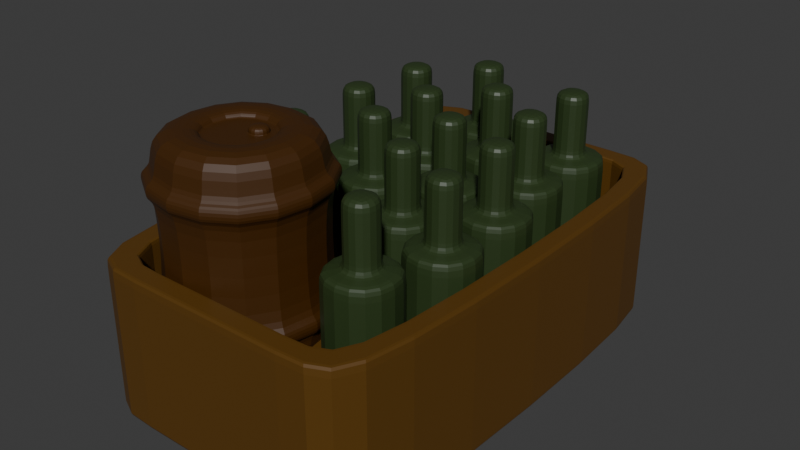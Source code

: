 # Source: drink_case.blend  (saved by Blender 4.3.34; exported with 4.5.12 LTS)
import bpy
from mathutils import Matrix  # noqa: F401  (used for matrix-valued properties, if any)

bpy.ops.wm.read_factory_settings(use_empty=True)
scene = bpy.context.scene
scene.name = 'Scene'

# ---- collections
col_collection = bpy.data.collections.new('Collection'); scene.collection.children.link(col_collection)

# ---- materials (node trees are filled in below, after node groups)
mat_material = bpy.data.materials.new('Material')
mat_material.alpha_threshold = 0.0
mat_material.use_transparent_shadow = False
mat_material.roughness = 0.5
mat_material.line_color = (0.0, 0.0, 0.0, 1.0)
mat_material_001 = bpy.data.materials.new('Material.001')
mat_material_002 = bpy.data.materials.new('Material.002')

# ---- material node trees
mat_material.use_nodes = True; mat_material.node_tree.nodes.clear()
_N = mat_material.node_tree.nodes; _L = mat_material.node_tree.links
n0 = _N.new('ShaderNodeOutputMaterial'); n0.name = 'Material Output'; n0.location = (300, 300)
n1 = _N.new('ShaderNodeBsdfPrincipled'); n1.name = 'Principled BSDF'; n1.location = (10, 300)
n1.inputs[0].default_value = (0.1067, 0.04799, 0.005482, 1.0)
n1.inputs[3].default_value = 1.45
_L.new(n1.outputs[0], n0.inputs[0])
n0.is_active_output = True
mat_material_001.use_nodes = True; mat_material_001.node_tree.nodes.clear()
_N = mat_material_001.node_tree.nodes; _L = mat_material_001.node_tree.links
n0 = _N.new('ShaderNodeBsdfPrincipled'); n0.name = 'Principled BSDF'; n0.location = (10, 300)
n0.inputs[0].default_value = (0.02535, 0.04613, 0.01263, 1.0)
n1 = _N.new('ShaderNodeOutputMaterial'); n1.name = 'Material Output'; n1.location = (300, 300)
_L.new(n0.outputs[0], n1.inputs[0])
n1.is_active_output = True
mat_material_002.use_nodes = True; mat_material_002.node_tree.nodes.clear()
_N = mat_material_002.node_tree.nodes; _L = mat_material_002.node_tree.links
n0 = _N.new('ShaderNodeBsdfPrincipled'); n0.name = 'Principled BSDF'; n0.location = (10, 300)
n0.inputs[0].default_value = (0.05489, 0.0186, 0.0, 1.0)
n1 = _N.new('ShaderNodeOutputMaterial'); n1.name = 'Material Output'; n1.location = (300, 300)
_L.new(n0.outputs[0], n1.inputs[0])
n1.is_active_output = True

# ---- world
world_world = bpy.data.worlds.new('World'); scene.world = world_world
world_world.use_nodes = True; world_world.node_tree.nodes.clear()
_N = world_world.node_tree.nodes; _L = world_world.node_tree.links
n0 = _N.new('ShaderNodeOutputWorld'); n0.name = 'World Output'; n0.location = (300, 300)
n1 = _N.new('ShaderNodeBackground'); n1.name = 'Background'; n1.location = (10, 300)
n1.inputs[0].default_value = (0.05088, 0.05088, 0.05088, 1.0)
_L.new(n1.outputs[0], n0.inputs[0])
n0.is_active_output = True
world_world.color = (0.05088, 0.05088, 0.05088)
world_world.use_sun_shadow = False
world_world.sun_shadow_jitter_overblur = 0.0

# ---- meshes
me_cube = bpy.data.meshes.new('Cube')
me_cube.from_pydata([(1.0, 1.55, 0.4877), (1.0, 1.55, -0.4877), (1.0, -1.55, 0.4877), (1.0, -1.55, -0.4877), (-1.0, 1.55, 0.4877), (-1.0, 1.55, -0.4877), (-1.0, -1.55, 0.4877), (-1.0, -1.55, -0.4877), (0.8657, -1.411, 0.4877), (-0.8657, -1.411, 0.4877), (0.8657, 1.411, 0.4877), (-0.8657, 1.411, 0.4877), (0.8657, -1.411, 0.02362), (-0.8657, -1.411, 0.02362), (0.8657, 1.411, 0.02362), (-0.8657, 1.411, 0.02362), (1.0, 1.55, -0.4877), (-1.0, -1.55, -0.4877), (1.0, -1.55, -0.4877), (-1.0, 1.55, -0.4877), (-1.0, -1.55, 0.4877), (1.0, 1.55, 0.4877), (1.0, -1.55, 0.4877), (-1.0, 1.55, 0.4877), (-0.8657, -1.411, 0.4877), (-0.8657, 1.411, 0.4877), (0.8657, -1.411, 0.4877), (0.8657, 1.411, 0.4877), (-0.8657, -1.411, 0.02362), (0.8657, -1.411, 0.02362), (-0.8657, 1.411, 0.02362), (0.8657, 1.411, 0.02362), (0.7158, 1.55, -0.4877), (0.7158, -1.55, 0.4877), (0.7158, -1.55, -0.4877), (0.7158, 1.55, 0.4877), (0.6197, -1.411, 0.4877), (0.6197, 1.411, 0.4877), (0.6197, -1.411, 0.02362), (0.6197, 1.411, 0.02362), (0.7158, 1.55, -0.4877), (0.7158, -1.55, -0.4877), (0.7158, 1.55, 0.4877), (0.7158, -1.55, 0.4877), (0.6197, 1.411, 0.4877), (0.6197, -1.411, 0.4877), (0.6197, 1.411, 0.02362), (0.6197, -1.411, 0.02362), (-0.7158, 1.55, -0.4877), (-0.7158, -1.55, 0.4877), (-0.6197, -1.411, 0.4877), (-0.6197, -1.411, 0.02362), (-0.7158, -1.55, -0.4877), (-0.7158, -1.55, 0.4877), (-0.6197, -1.411, 0.4877), (-0.6197, -1.411, 0.02362), (-0.7158, -1.55, -0.4877), (-0.7158, 1.55, 0.4877), (-0.6197, 1.411, 0.4877), (-0.6197, 1.411, 0.02362), (-0.7158, 1.55, -0.4877), (-0.7158, 1.55, 0.4877), (-0.6197, 1.411, 0.4877), (-0.6197, 1.411, 0.02362), (1.0, 1.55, -0.3204), (1.0, -1.55, -0.3204), (-1.0, 1.55, -0.3204), (-1.0, -1.55, -0.3204), (0.7158, -1.55, -0.3204), (0.7158, 1.55, -0.3204), (-0.7158, 1.55, -0.3204), (-0.7158, -1.55, -0.3204), (-0.8657, 1.411, 0.1242), (0.8657, 1.411, 0.1242), (-0.8657, -1.411, 0.1242), (0.8657, -1.411, 0.1242), (0.6197, -1.411, 0.1242), (0.6197, 1.411, 0.1242), (-0.6197, -1.411, 0.1242), (-0.6197, 1.411, 0.1242)], [], [(4, 6, 9, 11), (53, 49, 6, 20), (20, 6, 4, 23), (32, 1, 3, 34), (21, 0, 2, 22), (42, 35, 0, 21), (30, 28, 13, 15), (2, 0, 10, 8), (57, 4, 11, 58), (33, 2, 8, 36), (59, 15, 13, 51), (47, 29, 12, 38), (63, 30, 15, 59), (29, 31, 14, 12), (32, 40, 16, 1), (1, 16, 18, 3), (7, 17, 19, 5), (56, 52, 17, 7), (69, 42, 21, 64), (64, 21, 22, 65), (67, 20, 23, 66), (71, 53, 20, 67), (8, 10, 27, 26), (58, 11, 25, 62), (36, 8, 26, 45), (11, 9, 24, 25), (75, 73, 31, 29), (79, 72, 30, 63), (76, 75, 29, 47), (72, 74, 28, 30), (78, 76, 47, 55), (73, 77, 46, 31), (50, 36, 45, 54), (10, 37, 44, 27), (65, 22, 43, 68), (70, 61, 42, 69), (3, 18, 41, 34), (48, 60, 40, 32), (31, 46, 39, 14), (55, 47, 38, 51), (14, 39, 38, 12), (49, 33, 36, 50), (0, 35, 37, 10), (61, 57, 35, 42), (48, 32, 34, 56), (22, 2, 33, 43), (5, 48, 56, 7), (23, 4, 57, 61), (6, 49, 50, 9), (28, 55, 51, 13), (5, 19, 60, 48), (66, 23, 61, 70), (9, 50, 54, 24), (74, 78, 55, 28), (77, 79, 63, 46), (37, 58, 62, 44), (68, 43, 53, 71), (34, 41, 52, 56), (46, 63, 59, 39), (39, 59, 51, 38), (35, 57, 58, 37), (43, 33, 49, 53), (41, 68, 71, 52), (19, 66, 70, 60), (60, 70, 69, 40), (18, 65, 68, 41), (52, 71, 67, 17), (17, 67, 66, 19), (16, 64, 65, 18), (40, 69, 64, 16), (44, 62, 79, 77), (24, 54, 78, 74), (27, 44, 77, 73), (54, 45, 76, 78), (25, 24, 74, 72), (45, 26, 75, 76), (62, 25, 72, 79), (26, 27, 73, 75)])
_uv = me_cube.uv_layers.new(name='UVMap')
_uv.uv.foreach_set('vector', [0.625, 0.25, 0.625, 0.0, 0.625, 0.0, 0.625, 0.25, 0.625, 0.9645, 0.625, 0.9645, 0.625, 1.0, 0.625, 1.0, 0.625, 0.0, 0.625, 0.0, 0.625, 0.25, 0.625, 0.25, 0.3395, 0.5, 0.375, 0.5, 0.375, 0.75, 0.3395, 0.75, 0.625, 0.5, 0.625, 0.5, 0.625, 0.75, 0.625, 0.75, 0.625, 0.4645, 0.625, 0.4645, 0.625, 0.5, 0.625, 0.5, 0.625, 0.25, 0.625, 0.0, 0.625, 0.0, 0.625, 0.25, 0.625, 0.75, 0.625, 0.5, 0.625, 0.5, 0.625, 0.75, 0.625, 0.2855, 0.625, 0.25, 0.625, 0.25, 0.625, 0.2855, 0.625, 0.7855, 0.625, 0.75, 0.625, 0.75, 0.625, 0.7855, 0.8395, 0.5, 0.875, 0.5, 0.875, 0.75, 0.8395, 0.75, 0.625, 0.7855, 0.625, 0.75, 0.625, 0.75, 0.625, 0.7855, 0.625, 0.2855, 0.625, 0.25, 0.625, 0.25, 0.625, 0.2855, 0.625, 0.75, 0.625, 0.5, 0.625, 0.5, 0.625, 0.75, 0.375, 0.4645, 0.375, 0.4645, 0.375, 0.5, 0.375, 0.5, 0.375, 0.5, 0.375, 0.5, 0.375, 0.75, 0.375, 0.75, 0.375, 0.0, 0.375, 0.0, 0.375, 0.25, 0.375, 0.25, 0.375, 0.9645, 0.375, 0.9645, 0.375, 1.0, 0.375, 1.0, 0.4179, 0.4645, 0.625, 0.4645, 0.625, 0.5, 0.4179, 0.5, 0.4179, 0.5, 0.625, 0.5, 0.625, 0.75, 0.4179, 0.75, 0.4179, 0.0, 0.625, 0.0, 0.625, 0.25, 0.4179, 0.25, 0.4179, 0.9645, 0.625, 0.9645, 0.625, 1.0, 0.4179, 1.0, 0.625, 0.75, 0.625, 0.5, 0.625, 0.5, 0.625, 0.75, 0.625, 0.2855, 0.625, 0.25, 0.625, 0.25, 0.625, 0.2855, 0.625, 0.7855, 0.625, 0.75, 0.625, 0.75, 0.625, 0.7855, 0.625, 0.25, 0.625, 0.0, 0.625, 0.0, 0.625, 0.25, 0.625, 0.75, 0.625, 0.5, 0.625, 0.5, 0.625, 0.75, 0.625, 0.2855, 0.625, 0.25, 0.625, 0.25, 0.625, 0.2855, 0.625, 0.7855, 0.625, 0.75, 0.625, 0.75, 0.625, 0.7855, 0.625, 0.25, 0.625, 0.0, 0.625, 0.0, 0.625, 0.25, 0.625, 0.9645, 0.625, 0.7855, 0.625, 0.7855, 0.625, 0.9645, 0.625, 0.5, 0.625, 0.4645, 0.625, 0.4645, 0.625, 0.5, 0.625, 0.9645, 0.625, 0.7855, 0.625, 0.7855, 0.625, 0.9645, 0.625, 0.5, 0.625, 0.4645, 0.625, 0.4645, 0.625, 0.5, 0.4179, 0.75, 0.625, 0.75, 0.625, 0.7855, 0.4179, 0.7855, 0.4179, 0.2855, 0.625, 0.2855, 0.625, 0.4645, 0.4179, 0.4645, 0.375, 0.75, 0.375, 0.75, 0.375, 0.7855, 0.375, 0.7855, 0.375, 0.2855, 0.375, 0.2855, 0.375, 0.4645, 0.375, 0.4645, 0.625, 0.5, 0.625, 0.4645, 0.625, 0.4645, 0.625, 0.5, 0.625, 0.9645, 0.625, 0.7855, 0.625, 0.7855, 0.625, 0.9645, 0.625, 0.5, 0.6605, 0.5, 0.6605, 0.75, 0.625, 0.75, 0.625, 0.9645, 0.625, 0.7855, 0.625, 0.7855, 0.625, 0.9645, 0.625, 0.5, 0.625, 0.4645, 0.625, 0.4645, 0.625, 0.5, 0.625, 0.2855, 0.625, 0.2855, 0.625, 0.4645, 0.625, 0.4645, 0.1605, 0.5, 0.3395, 0.5, 0.3395, 0.75, 0.1605, 0.75, 0.625, 0.75, 0.625, 0.75, 0.625, 0.7855, 0.625, 0.7855, 0.125, 0.5, 0.1605, 0.5, 0.1605, 0.75, 0.125, 0.75, 0.625, 0.25, 0.625, 0.25, 0.625, 0.2855, 0.625, 0.2855, 0.625, 1.0, 0.625, 0.9645, 0.625, 0.9645, 0.625, 1.0, 0.625, 1.0, 0.625, 0.9645, 0.625, 0.9645, 0.625, 1.0, 0.375, 0.25, 0.375, 0.25, 0.375, 0.2855, 0.375, 0.2855, 0.4179, 0.25, 0.625, 0.25, 0.625, 0.2855, 0.4179, 0.2855, 0.625, 1.0, 0.625, 0.9645, 0.625, 0.9645, 0.625, 1.0, 0.625, 1.0, 0.625, 0.9645, 0.625, 0.9645, 0.625, 1.0, 0.625, 0.4645, 0.625, 0.2855, 0.625, 0.2855, 0.625, 0.4645, 0.625, 0.4645, 0.625, 0.2855, 0.625, 0.2855, 0.625, 0.4645, 0.4179, 0.7855, 0.625, 0.7855, 0.625, 0.9645, 0.4179, 0.9645, 0.375, 0.7855, 0.375, 0.7855, 0.375, 0.9645, 0.375, 0.9645, 0.625, 0.4645, 0.625, 0.2855, 0.625, 0.2855, 0.625, 0.4645, 0.6605, 0.5, 0.8395, 0.5, 0.8395, 0.75, 0.6605, 0.75, 0.625, 0.4645, 0.625, 0.2855, 0.625, 0.2855, 0.625, 0.4645, 0.625, 0.7855, 0.625, 0.7855, 0.625, 0.9645, 0.625, 0.9645, 0.375, 0.7855, 0.4179, 0.7855, 0.4179, 0.9645, 0.375, 0.9645, 0.375, 0.25, 0.4179, 0.25, 0.4179, 0.2855, 0.375, 0.2855, 0.375, 0.2855, 0.4179, 0.2855, 0.4179, 0.4645, 0.375, 0.4645, 0.375, 0.75, 0.4179, 0.75, 0.4179, 0.7855, 0.375, 0.7855, 0.375, 0.9645, 0.4179, 0.9645, 0.4179, 1.0, 0.375, 1.0, 0.375, 0.0, 0.4179, 0.0, 0.4179, 0.25, 0.375, 0.25, 0.375, 0.5, 0.4179, 0.5, 0.4179, 0.75, 0.375, 0.75, 0.375, 0.4645, 0.4179, 0.4645, 0.4179, 0.5, 0.375, 0.5, 0.625, 0.4645, 0.625, 0.2855, 0.625, 0.2855, 0.625, 0.4645, 0.625, 1.0, 0.625, 0.9645, 0.625, 0.9645, 0.625, 1.0, 0.625, 0.5, 0.625, 0.4645, 0.625, 0.4645, 0.625, 0.5, 0.625, 0.9645, 0.625, 0.7855, 0.625, 0.7855, 0.625, 0.9645, 0.625, 0.25, 0.625, 0.0, 0.625, 0.0, 0.625, 0.25, 0.625, 0.7855, 0.625, 0.75, 0.625, 0.75, 0.625, 0.7855, 0.625, 0.2855, 0.625, 0.25, 0.625, 0.25, 0.625, 0.2855, 0.625, 0.75, 0.625, 0.5, 0.625, 0.5, 0.625, 0.75])
me_cube.materials.append(mat_material)
me_cube.use_mirror_vertex_groups = False
me_cube.update()
me_cube_001 = bpy.data.meshes.new('Cube.001')
me_cube_001.from_pydata([(-1.0, -1.0, -1.0), (-1.0, -1.0, 1.0), (-1.0, 1.0, -1.0), (-1.0, 1.0, 1.0), (1.0, -1.0, -1.0), (1.0, -1.0, 1.0), (1.0, 1.0, -1.0), (1.0, 1.0, 1.0), (-1.0, -1.0, -0.7778), (-1.0, 1.0, -0.7778), (1.0, 1.0, -0.7778), (1.0, -1.0, -0.7778), (-1.0, -1.0, 0.7864), (-1.0, 1.0, 0.7864), (1.0, 1.0, 0.7864), (1.0, -1.0, 0.7864), (-0.4545, -0.4545, 1.0), (-0.4545, 0.4545, 1.0), (0.4545, 0.4545, 1.0), (0.4545, -0.4545, 1.0), (-0.4545, -0.4545, 2.345), (-0.4545, 0.4545, 2.345), (0.4545, 0.4545, 2.345), (0.4545, -0.4545, 2.345), (-0.4545, -0.4545, 1.161), (-0.4545, 0.4545, 1.161), (0.4545, -0.4545, 1.161), (0.4545, 0.4545, 1.161), (-0.4545, -0.4545, 2.133), (0.4545, -0.4545, 2.133), (-0.4545, 0.4545, 2.133), (0.4545, 0.4545, 2.133)], [], [(12, 1, 3, 13), (13, 3, 7, 14), (14, 7, 5, 15), (15, 5, 1, 12), (2, 6, 4, 0), (3, 1, 16, 17), (4, 11, 8, 0), (6, 10, 11, 4), (2, 9, 10, 6), (0, 8, 9, 2), (11, 15, 12, 8), (10, 14, 15, 11), (9, 13, 14, 10), (8, 12, 13, 9), (30, 28, 20, 21), (1, 5, 19, 16), (7, 3, 17, 18), (5, 7, 18, 19), (22, 21, 20, 23), (28, 29, 23, 20), (31, 30, 21, 22), (29, 31, 22, 23), (19, 18, 27, 26), (18, 17, 25, 27), (16, 19, 26, 24), (17, 16, 24, 25), (26, 27, 31, 29), (27, 25, 30, 31), (24, 26, 29, 28), (25, 24, 28, 30)])
_uv = me_cube_001.uv_layers.new(name='UVMap')
_uv.uv.foreach_set('vector', [0.5983, 0.0, 0.625, 0.0, 0.625, 0.25, 0.5983, 0.25, 0.5983, 0.25, 0.625, 0.25, 0.625, 0.5, 0.5983, 0.5, 0.5983, 0.5, 0.625, 0.5, 0.625, 0.75, 0.5983, 0.75, 0.5983, 0.75, 0.625, 0.75, 0.625, 1.0, 0.5983, 1.0, 0.125, 0.5, 0.375, 0.5, 0.375, 0.75, 0.125, 0.75, 0.625, 0.25, 0.625, 0.0, 0.625, 0.0, 0.625, 0.25, 0.375, 0.75, 0.4028, 0.75, 0.4028, 1.0, 0.375, 1.0, 0.375, 0.5, 0.4028, 0.5, 0.4028, 0.75, 0.375, 0.75, 0.375, 0.25, 0.4028, 0.25, 0.4028, 0.5, 0.375, 0.5, 0.375, 0.0, 0.4028, 0.0, 0.4028, 0.25, 0.375, 0.25, 0.4028, 0.75, 0.5983, 0.75, 0.5983, 1.0, 0.4028, 1.0, 0.4028, 0.5, 0.5983, 0.5, 0.5983, 0.75, 0.4028, 0.75, 0.4028, 0.25, 0.5983, 0.25, 0.5983, 0.5, 0.4028, 0.5, 0.4028, 0.0, 0.5983, 0.0, 0.5983, 0.25, 0.4028, 0.25, 0.625, 0.25, 0.625, 0.0, 0.625, 0.0, 0.625, 0.25, 0.625, 1.0, 0.625, 0.75, 0.625, 0.75, 0.625, 1.0, 0.625, 0.5, 0.625, 0.25, 0.625, 0.25, 0.625, 0.5, 0.625, 0.75, 0.625, 0.5, 0.625, 0.5, 0.625, 0.75, 0.625, 0.5, 0.875, 0.5, 0.875, 0.75, 0.625, 0.75, 0.625, 1.0, 0.625, 0.75, 0.625, 0.75, 0.625, 1.0, 0.625, 0.5, 0.625, 0.25, 0.625, 0.25, 0.625, 0.5, 0.625, 0.75, 0.625, 0.5, 0.625, 0.5, 0.625, 0.75, 0.625, 0.75, 0.625, 0.5, 0.625, 0.5, 0.625, 0.75, 0.625, 0.5, 0.625, 0.25, 0.625, 0.25, 0.625, 0.5, 0.625, 1.0, 0.625, 0.75, 0.625, 0.75, 0.625, 1.0, 0.625, 0.25, 0.625, 0.0, 0.625, 0.0, 0.625, 0.25, 0.625, 0.75, 0.625, 0.5, 0.625, 0.5, 0.625, 0.75, 0.625, 0.5, 0.625, 0.25, 0.625, 0.25, 0.625, 0.5, 0.625, 1.0, 0.625, 0.75, 0.625, 0.75, 0.625, 1.0, 0.625, 0.25, 0.625, 0.0, 0.625, 0.0, 0.625, 0.25])
me_cube_001.materials.append(mat_material_001)
me_cube_001.update()
me_cube_002 = bpy.data.meshes.new('Cube.002')
me_cube_002.from_pydata([(-1.0, -1.0, -1.0), (-1.0, -1.0, 1.0), (-1.0, 1.0, -1.0), (-1.0, 1.0, 1.0), (1.0, -1.0, -1.0), (1.0, -1.0, 1.0), (1.0, 1.0, -1.0), (1.0, 1.0, 1.0), (-1.0, -1.0, -0.6034), (-1.0, 1.0, -0.6034), (1.0, 1.0, -0.6034), (1.0, -1.0, -0.6034), (-1.0, -1.0, 0.666), (-1.0, 1.0, 0.666), (1.0, 1.0, 0.666), (1.0, -1.0, 0.666), (-0.4644, -0.4644, 1.0), (-0.4644, 0.4644, 1.0), (0.4644, 0.4644, 1.0), (0.4644, -0.4644, 1.0), (-1.0, 1.0, 0.5101), (1.0, 1.0, 0.5101), (1.0, -1.0, 0.5101), (-1.0, -1.0, 0.5101), (-1.0, 1.0, -0.4475), (1.0, 1.0, -0.4475), (1.0, -1.0, -0.4475), (-1.0, -1.0, -0.4475), (-1.138, 1.138, -0.4475), (-1.138, 1.138, -0.6034), (1.138, 1.138, -0.4475), (1.138, 1.138, -0.6034), (1.138, -1.138, -0.4475), (1.138, -1.138, -0.6034), (-1.138, -1.138, -0.6034), (-1.138, -1.138, 0.5101), (-1.138, -1.138, 0.666), (1.138, -1.138, 0.666), (1.138, 1.138, 0.666), (-1.138, 1.138, 0.666), (-1.138, 1.138, 0.5101), (1.138, 1.138, 0.5101), (1.138, -1.138, 0.5101), (-1.138, -1.138, -0.4475), (-0.4644, -0.4644, 0.9386), (-0.4644, 0.4644, 0.9386), (0.4644, 0.4644, 0.9386), (0.4644, -0.4644, 0.9386), (-0.3868, -0.3868, 0.9386), (-0.3868, 0.3868, 0.9386), (0.3868, 0.3868, 0.9386), (0.3868, -0.3868, 0.9386), (0.0171, 0.02502, 0.9386), (0.0171, 0.276, 0.9386), (0.268, 0.276, 0.9386), (0.268, 0.02502, 0.9386), (0.0171, 0.02502, 1.008), (0.0171, 0.276, 1.008), (0.268, 0.276, 1.008), (0.268, 0.02502, 1.008), (0.268, 0.276, 0.9386), (0.268, 0.02502, 0.9386), (0.0171, 0.02502, 0.9386), (0.0171, 0.276, 0.9386)], [], [(12, 1, 3, 13), (13, 3, 7, 14), (14, 7, 5, 15), (15, 5, 1, 12), (2, 6, 4, 0), (5, 7, 18, 19), (4, 11, 8, 0), (6, 10, 11, 4), (2, 9, 10, 6), (0, 8, 9, 2), (24, 25, 30, 28), (22, 21, 41, 42), (12, 13, 39, 36), (25, 26, 32, 30), (16, 19, 47, 44), (3, 1, 16, 17), (1, 5, 19, 16), (7, 3, 17, 18), (27, 23, 20, 24), (24, 20, 21, 25), (25, 21, 22, 26), (26, 22, 23, 27), (9, 8, 34, 29), (21, 20, 40, 41), (13, 14, 38, 39), (26, 27, 43, 32), (42, 37, 36, 35), (41, 38, 37, 42), (40, 39, 38, 41), (35, 36, 39, 40), (33, 32, 43, 34), (31, 30, 32, 33), (29, 28, 30, 31), (34, 43, 28, 29), (23, 22, 42, 35), (27, 24, 28, 43), (8, 11, 33, 34), (15, 12, 36, 37), (11, 10, 31, 33), (14, 15, 37, 38), (20, 23, 35, 40), (10, 9, 29, 31), (44, 47, 51, 48), (18, 17, 45, 46), (19, 18, 46, 47), (17, 16, 44, 45), (51, 50, 54, 55), (46, 45, 49, 50), (47, 46, 50, 51), (45, 44, 48, 49), (61, 60, 58, 59), (49, 48, 52, 53), (48, 51, 55, 52), (50, 49, 53, 54), (58, 57, 56, 59), (63, 62, 56, 57), (62, 61, 59, 56), (60, 63, 57, 58), (54, 53, 63, 60), (52, 55, 61, 62), (53, 52, 62, 63), (55, 54, 60, 61)])
_uv = me_cube_002.uv_layers.new(name='UVMap')
_uv.uv.foreach_set('vector', [0.5832, 0.0, 0.625, 0.0, 0.625, 0.25, 0.5832, 0.25, 0.5832, 0.25, 0.625, 0.25, 0.625, 0.5, 0.5832, 0.5, 0.5832, 0.5, 0.625, 0.5, 0.625, 0.75, 0.5832, 0.75, 0.5832, 0.75, 0.625, 0.75, 0.625, 1.0, 0.5832, 1.0, 0.125, 0.5, 0.375, 0.5, 0.375, 0.75, 0.125, 0.75, 0.625, 0.75, 0.625, 0.5, 0.625, 0.5, 0.625, 0.75, 0.375, 0.75, 0.4246, 0.75, 0.4246, 1.0, 0.375, 1.0, 0.375, 0.5, 0.4246, 0.5, 0.4246, 0.75, 0.375, 0.75, 0.375, 0.25, 0.4246, 0.25, 0.4246, 0.5, 0.375, 0.5, 0.375, 0.0, 0.4246, 0.0, 0.4246, 0.25, 0.375, 0.25, 0.4441, 0.25, 0.4441, 0.5, 0.4441, 0.5, 0.4441, 0.25, 0.5638, 0.75, 0.5638, 0.5, 0.5638, 0.5, 0.5638, 0.75, 0.5832, 0.0, 0.5832, 0.25, 0.5832, 0.25, 0.5832, 0.0, 0.4441, 0.5, 0.4441, 0.75, 0.4441, 0.75, 0.4441, 0.5, 0.625, 1.0, 0.625, 0.75, 0.625, 0.75, 0.625, 1.0, 0.625, 0.25, 0.625, 0.0, 0.625, 0.0, 0.625, 0.25, 0.625, 1.0, 0.625, 0.75, 0.625, 0.75, 0.625, 1.0, 0.625, 0.5, 0.625, 0.25, 0.625, 0.25, 0.625, 0.5, 0.4441, 0.0, 0.5638, 0.0, 0.5638, 0.25, 0.4441, 0.25, 0.4441, 0.25, 0.5638, 0.25, 0.5638, 0.5, 0.4441, 0.5, 0.4441, 0.5, 0.5638, 0.5, 0.5638, 0.75, 0.4441, 0.75, 0.4441, 0.75, 0.5638, 0.75, 0.5638, 1.0, 0.4441, 1.0, 0.4246, 0.25, 0.4246, 0.0, 0.4246, 0.0, 0.4246, 0.25, 0.5638, 0.5, 0.5638, 0.25, 0.5638, 0.25, 0.5638, 0.5, 0.5832, 0.25, 0.5832, 0.5, 0.5832, 0.5, 0.5832, 0.25, 0.4441, 0.75, 0.4441, 1.0, 0.4441, 1.0, 0.4441, 0.75, 0.5638, 0.75, 0.5832, 0.75, 0.5832, 1.0, 0.5638, 1.0, 0.5638, 0.5, 0.5832, 0.5, 0.5832, 0.75, 0.5638, 0.75, 0.5638, 0.25, 0.5832, 0.25, 0.5832, 0.5, 0.5638, 0.5, 0.5638, 0.0, 0.5832, 0.0, 0.5832, 0.25, 0.5638, 0.25, 0.4246, 0.75, 0.4441, 0.75, 0.4441, 1.0, 0.4246, 1.0, 0.4246, 0.5, 0.4441, 0.5, 0.4441, 0.75, 0.4246, 0.75, 0.4246, 0.25, 0.4441, 0.25, 0.4441, 0.5, 0.4246, 0.5, 0.4246, 0.0, 0.4441, 0.0, 0.4441, 0.25, 0.4246, 0.25, 0.5638, 1.0, 0.5638, 0.75, 0.5638, 0.75, 0.5638, 1.0, 0.4441, 0.0, 0.4441, 0.25, 0.4441, 0.25, 0.4441, 0.0, 0.4246, 1.0, 0.4246, 0.75, 0.4246, 0.75, 0.4246, 1.0, 0.5832, 0.75, 0.5832, 1.0, 0.5832, 1.0, 0.5832, 0.75, 0.4246, 0.75, 0.4246, 0.5, 0.4246, 0.5, 0.4246, 0.75, 0.5832, 0.5, 0.5832, 0.75, 0.5832, 0.75, 0.5832, 0.5, 0.5638, 0.25, 0.5638, 0.0, 0.5638, 0.0, 0.5638, 0.25, 0.4246, 0.5, 0.4246, 0.25, 0.4246, 0.25, 0.4246, 0.5, 0.625, 1.0, 0.625, 0.75, 0.625, 0.75, 0.625, 1.0, 0.625, 0.5, 0.625, 0.25, 0.625, 0.25, 0.625, 0.5, 0.625, 0.75, 0.625, 0.5, 0.625, 0.5, 0.625, 0.75, 0.625, 0.25, 0.625, 0.0, 0.625, 0.0, 0.625, 0.25, 0.625, 0.75, 0.625, 0.5, 0.625, 0.5, 0.625, 0.75, 0.625, 0.5, 0.625, 0.25, 0.625, 0.25, 0.625, 0.5, 0.625, 0.75, 0.625, 0.5, 0.625, 0.5, 0.625, 0.75, 0.625, 0.25, 0.625, 0.0, 0.625, 0.0, 0.625, 0.25, 0.625, 0.75, 0.625, 0.5, 0.625, 0.5, 0.625, 0.75, 0.625, 0.25, 0.625, 0.0, 0.625, 0.0, 0.625, 0.25, 0.625, 1.0, 0.625, 0.75, 0.625, 0.75, 0.625, 1.0, 0.625, 0.5, 0.625, 0.25, 0.625, 0.25, 0.625, 0.5, 0.625, 0.5, 0.875, 0.5, 0.875, 0.75, 0.625, 0.75, 0.625, 0.25, 0.625, 0.0, 0.625, 0.0, 0.625, 0.25, 0.625, 1.0, 0.625, 0.75, 0.625, 0.75, 0.625, 1.0, 0.625, 0.5, 0.625, 0.25, 0.625, 0.25, 0.625, 0.5, 0.625, 0.5, 0.625, 0.25, 0.625, 0.25, 0.625, 0.5, 0.625, 1.0, 0.625, 0.75, 0.625, 0.75, 0.625, 1.0, 0.625, 0.25, 0.625, 0.0, 0.625, 0.0, 0.625, 0.25, 0.625, 0.75, 0.625, 0.5, 0.625, 0.5, 0.625, 0.75])
me_cube_002.materials.append(mat_material_002)
me_cube_002.update()
me_cube_003 = bpy.data.meshes.new('Cube.003')
me_cube_003.from_pydata([(-1.0, -1.0, -1.0), (-1.0, -1.0, 1.0), (-1.0, 1.0, -1.0), (-1.0, 1.0, 1.0), (1.0, -1.0, -1.0), (1.0, -1.0, 1.0), (1.0, 1.0, -1.0), (1.0, 1.0, 1.0), (-1.0, -1.0, -0.7778), (-1.0, 1.0, -0.7778), (1.0, 1.0, -0.7778), (1.0, -1.0, -0.7778), (-1.0, -1.0, 0.7864), (-1.0, 1.0, 0.7864), (1.0, 1.0, 0.7864), (1.0, -1.0, 0.7864), (-0.4545, -0.4545, 1.0), (-0.4545, 0.4545, 1.0), (0.4545, 0.4545, 1.0), (0.4545, -0.4545, 1.0), (-0.4545, -0.4545, 2.345), (-0.4545, 0.4545, 2.345), (0.4545, 0.4545, 2.345), (0.4545, -0.4545, 2.345), (-0.4545, -0.4545, 1.161), (-0.4545, 0.4545, 1.161), (0.4545, -0.4545, 1.161), (0.4545, 0.4545, 1.161), (-0.4545, -0.4545, 2.133), (0.4545, -0.4545, 2.133), (-0.4545, 0.4545, 2.133), (0.4545, 0.4545, 2.133)], [], [(12, 1, 3, 13), (13, 3, 7, 14), (14, 7, 5, 15), (15, 5, 1, 12), (2, 6, 4, 0), (3, 1, 16, 17), (4, 11, 8, 0), (6, 10, 11, 4), (2, 9, 10, 6), (0, 8, 9, 2), (11, 15, 12, 8), (10, 14, 15, 11), (9, 13, 14, 10), (8, 12, 13, 9), (30, 28, 20, 21), (1, 5, 19, 16), (7, 3, 17, 18), (5, 7, 18, 19), (22, 21, 20, 23), (28, 29, 23, 20), (31, 30, 21, 22), (29, 31, 22, 23), (19, 18, 27, 26), (18, 17, 25, 27), (16, 19, 26, 24), (17, 16, 24, 25), (26, 27, 31, 29), (27, 25, 30, 31), (24, 26, 29, 28), (25, 24, 28, 30)])
_uv = me_cube_003.uv_layers.new(name='UVMap')
_uv.uv.foreach_set('vector', [0.5983, 0.0, 0.625, 0.0, 0.625, 0.25, 0.5983, 0.25, 0.5983, 0.25, 0.625, 0.25, 0.625, 0.5, 0.5983, 0.5, 0.5983, 0.5, 0.625, 0.5, 0.625, 0.75, 0.5983, 0.75, 0.5983, 0.75, 0.625, 0.75, 0.625, 1.0, 0.5983, 1.0, 0.125, 0.5, 0.375, 0.5, 0.375, 0.75, 0.125, 0.75, 0.625, 0.25, 0.625, 0.0, 0.625, 0.0, 0.625, 0.25, 0.375, 0.75, 0.4028, 0.75, 0.4028, 1.0, 0.375, 1.0, 0.375, 0.5, 0.4028, 0.5, 0.4028, 0.75, 0.375, 0.75, 0.375, 0.25, 0.4028, 0.25, 0.4028, 0.5, 0.375, 0.5, 0.375, 0.0, 0.4028, 0.0, 0.4028, 0.25, 0.375, 0.25, 0.4028, 0.75, 0.5983, 0.75, 0.5983, 1.0, 0.4028, 1.0, 0.4028, 0.5, 0.5983, 0.5, 0.5983, 0.75, 0.4028, 0.75, 0.4028, 0.25, 0.5983, 0.25, 0.5983, 0.5, 0.4028, 0.5, 0.4028, 0.0, 0.5983, 0.0, 0.5983, 0.25, 0.4028, 0.25, 0.625, 0.25, 0.625, 0.0, 0.625, 0.0, 0.625, 0.25, 0.625, 1.0, 0.625, 0.75, 0.625, 0.75, 0.625, 1.0, 0.625, 0.5, 0.625, 0.25, 0.625, 0.25, 0.625, 0.5, 0.625, 0.75, 0.625, 0.5, 0.625, 0.5, 0.625, 0.75, 0.625, 0.5, 0.875, 0.5, 0.875, 0.75, 0.625, 0.75, 0.625, 1.0, 0.625, 0.75, 0.625, 0.75, 0.625, 1.0, 0.625, 0.5, 0.625, 0.25, 0.625, 0.25, 0.625, 0.5, 0.625, 0.75, 0.625, 0.5, 0.625, 0.5, 0.625, 0.75, 0.625, 0.75, 0.625, 0.5, 0.625, 0.5, 0.625, 0.75, 0.625, 0.5, 0.625, 0.25, 0.625, 0.25, 0.625, 0.5, 0.625, 1.0, 0.625, 0.75, 0.625, 0.75, 0.625, 1.0, 0.625, 0.25, 0.625, 0.0, 0.625, 0.0, 0.625, 0.25, 0.625, 0.75, 0.625, 0.5, 0.625, 0.5, 0.625, 0.75, 0.625, 0.5, 0.625, 0.25, 0.625, 0.25, 0.625, 0.5, 0.625, 1.0, 0.625, 0.75, 0.625, 0.75, 0.625, 1.0, 0.625, 0.25, 0.625, 0.0, 0.625, 0.0, 0.625, 0.25])
me_cube_003.materials.append(mat_material_001)
me_cube_003.update()
me_cube_004 = bpy.data.meshes.new('Cube.004')
me_cube_004.from_pydata([(-1.0, -1.0, -1.0), (-1.0, -1.0, 1.0), (-1.0, 1.0, -1.0), (-1.0, 1.0, 1.0), (1.0, -1.0, -1.0), (1.0, -1.0, 1.0), (1.0, 1.0, -1.0), (1.0, 1.0, 1.0), (-1.0, -1.0, -0.7778), (-1.0, 1.0, -0.7778), (1.0, 1.0, -0.7778), (1.0, -1.0, -0.7778), (-1.0, -1.0, 0.7864), (-1.0, 1.0, 0.7864), (1.0, 1.0, 0.7864), (1.0, -1.0, 0.7864), (-0.4545, -0.4545, 1.0), (-0.4545, 0.4545, 1.0), (0.4545, 0.4545, 1.0), (0.4545, -0.4545, 1.0), (-0.4545, -0.4545, 2.345), (-0.4545, 0.4545, 2.345), (0.4545, 0.4545, 2.345), (0.4545, -0.4545, 2.345), (-0.4545, -0.4545, 1.161), (-0.4545, 0.4545, 1.161), (0.4545, -0.4545, 1.161), (0.4545, 0.4545, 1.161), (-0.4545, -0.4545, 2.133), (0.4545, -0.4545, 2.133), (-0.4545, 0.4545, 2.133), (0.4545, 0.4545, 2.133)], [], [(12, 1, 3, 13), (13, 3, 7, 14), (14, 7, 5, 15), (15, 5, 1, 12), (2, 6, 4, 0), (3, 1, 16, 17), (4, 11, 8, 0), (6, 10, 11, 4), (2, 9, 10, 6), (0, 8, 9, 2), (11, 15, 12, 8), (10, 14, 15, 11), (9, 13, 14, 10), (8, 12, 13, 9), (30, 28, 20, 21), (1, 5, 19, 16), (7, 3, 17, 18), (5, 7, 18, 19), (22, 21, 20, 23), (28, 29, 23, 20), (31, 30, 21, 22), (29, 31, 22, 23), (19, 18, 27, 26), (18, 17, 25, 27), (16, 19, 26, 24), (17, 16, 24, 25), (26, 27, 31, 29), (27, 25, 30, 31), (24, 26, 29, 28), (25, 24, 28, 30)])
_uv = me_cube_004.uv_layers.new(name='UVMap')
_uv.uv.foreach_set('vector', [0.5983, 0.0, 0.625, 0.0, 0.625, 0.25, 0.5983, 0.25, 0.5983, 0.25, 0.625, 0.25, 0.625, 0.5, 0.5983, 0.5, 0.5983, 0.5, 0.625, 0.5, 0.625, 0.75, 0.5983, 0.75, 0.5983, 0.75, 0.625, 0.75, 0.625, 1.0, 0.5983, 1.0, 0.125, 0.5, 0.375, 0.5, 0.375, 0.75, 0.125, 0.75, 0.625, 0.25, 0.625, 0.0, 0.625, 0.0, 0.625, 0.25, 0.375, 0.75, 0.4028, 0.75, 0.4028, 1.0, 0.375, 1.0, 0.375, 0.5, 0.4028, 0.5, 0.4028, 0.75, 0.375, 0.75, 0.375, 0.25, 0.4028, 0.25, 0.4028, 0.5, 0.375, 0.5, 0.375, 0.0, 0.4028, 0.0, 0.4028, 0.25, 0.375, 0.25, 0.4028, 0.75, 0.5983, 0.75, 0.5983, 1.0, 0.4028, 1.0, 0.4028, 0.5, 0.5983, 0.5, 0.5983, 0.75, 0.4028, 0.75, 0.4028, 0.25, 0.5983, 0.25, 0.5983, 0.5, 0.4028, 0.5, 0.4028, 0.0, 0.5983, 0.0, 0.5983, 0.25, 0.4028, 0.25, 0.625, 0.25, 0.625, 0.0, 0.625, 0.0, 0.625, 0.25, 0.625, 1.0, 0.625, 0.75, 0.625, 0.75, 0.625, 1.0, 0.625, 0.5, 0.625, 0.25, 0.625, 0.25, 0.625, 0.5, 0.625, 0.75, 0.625, 0.5, 0.625, 0.5, 0.625, 0.75, 0.625, 0.5, 0.875, 0.5, 0.875, 0.75, 0.625, 0.75, 0.625, 1.0, 0.625, 0.75, 0.625, 0.75, 0.625, 1.0, 0.625, 0.5, 0.625, 0.25, 0.625, 0.25, 0.625, 0.5, 0.625, 0.75, 0.625, 0.5, 0.625, 0.5, 0.625, 0.75, 0.625, 0.75, 0.625, 0.5, 0.625, 0.5, 0.625, 0.75, 0.625, 0.5, 0.625, 0.25, 0.625, 0.25, 0.625, 0.5, 0.625, 1.0, 0.625, 0.75, 0.625, 0.75, 0.625, 1.0, 0.625, 0.25, 0.625, 0.0, 0.625, 0.0, 0.625, 0.25, 0.625, 0.75, 0.625, 0.5, 0.625, 0.5, 0.625, 0.75, 0.625, 0.5, 0.625, 0.25, 0.625, 0.25, 0.625, 0.5, 0.625, 1.0, 0.625, 0.75, 0.625, 0.75, 0.625, 1.0, 0.625, 0.25, 0.625, 0.0, 0.625, 0.0, 0.625, 0.25])
me_cube_004.materials.append(mat_material_001)
me_cube_004.update()
me_cube_005 = bpy.data.meshes.new('Cube.005')
me_cube_005.from_pydata([(-1.0, -1.0, -1.0), (-1.0, -1.0, 1.0), (-1.0, 1.0, -1.0), (-1.0, 1.0, 1.0), (1.0, -1.0, -1.0), (1.0, -1.0, 1.0), (1.0, 1.0, -1.0), (1.0, 1.0, 1.0), (-1.0, -1.0, -0.7778), (-1.0, 1.0, -0.7778), (1.0, 1.0, -0.7778), (1.0, -1.0, -0.7778), (-1.0, -1.0, 0.7864), (-1.0, 1.0, 0.7864), (1.0, 1.0, 0.7864), (1.0, -1.0, 0.7864), (-0.4545, -0.4545, 1.0), (-0.4545, 0.4545, 1.0), (0.4545, 0.4545, 1.0), (0.4545, -0.4545, 1.0), (-0.4545, -0.4545, 2.345), (-0.4545, 0.4545, 2.345), (0.4545, 0.4545, 2.345), (0.4545, -0.4545, 2.345), (-0.4545, -0.4545, 1.161), (-0.4545, 0.4545, 1.161), (0.4545, -0.4545, 1.161), (0.4545, 0.4545, 1.161), (-0.4545, -0.4545, 2.133), (0.4545, -0.4545, 2.133), (-0.4545, 0.4545, 2.133), (0.4545, 0.4545, 2.133)], [], [(12, 1, 3, 13), (13, 3, 7, 14), (14, 7, 5, 15), (15, 5, 1, 12), (2, 6, 4, 0), (3, 1, 16, 17), (4, 11, 8, 0), (6, 10, 11, 4), (2, 9, 10, 6), (0, 8, 9, 2), (11, 15, 12, 8), (10, 14, 15, 11), (9, 13, 14, 10), (8, 12, 13, 9), (30, 28, 20, 21), (1, 5, 19, 16), (7, 3, 17, 18), (5, 7, 18, 19), (22, 21, 20, 23), (28, 29, 23, 20), (31, 30, 21, 22), (29, 31, 22, 23), (19, 18, 27, 26), (18, 17, 25, 27), (16, 19, 26, 24), (17, 16, 24, 25), (26, 27, 31, 29), (27, 25, 30, 31), (24, 26, 29, 28), (25, 24, 28, 30)])
_uv = me_cube_005.uv_layers.new(name='UVMap')
_uv.uv.foreach_set('vector', [0.5983, 0.0, 0.625, 0.0, 0.625, 0.25, 0.5983, 0.25, 0.5983, 0.25, 0.625, 0.25, 0.625, 0.5, 0.5983, 0.5, 0.5983, 0.5, 0.625, 0.5, 0.625, 0.75, 0.5983, 0.75, 0.5983, 0.75, 0.625, 0.75, 0.625, 1.0, 0.5983, 1.0, 0.125, 0.5, 0.375, 0.5, 0.375, 0.75, 0.125, 0.75, 0.625, 0.25, 0.625, 0.0, 0.625, 0.0, 0.625, 0.25, 0.375, 0.75, 0.4028, 0.75, 0.4028, 1.0, 0.375, 1.0, 0.375, 0.5, 0.4028, 0.5, 0.4028, 0.75, 0.375, 0.75, 0.375, 0.25, 0.4028, 0.25, 0.4028, 0.5, 0.375, 0.5, 0.375, 0.0, 0.4028, 0.0, 0.4028, 0.25, 0.375, 0.25, 0.4028, 0.75, 0.5983, 0.75, 0.5983, 1.0, 0.4028, 1.0, 0.4028, 0.5, 0.5983, 0.5, 0.5983, 0.75, 0.4028, 0.75, 0.4028, 0.25, 0.5983, 0.25, 0.5983, 0.5, 0.4028, 0.5, 0.4028, 0.0, 0.5983, 0.0, 0.5983, 0.25, 0.4028, 0.25, 0.625, 0.25, 0.625, 0.0, 0.625, 0.0, 0.625, 0.25, 0.625, 1.0, 0.625, 0.75, 0.625, 0.75, 0.625, 1.0, 0.625, 0.5, 0.625, 0.25, 0.625, 0.25, 0.625, 0.5, 0.625, 0.75, 0.625, 0.5, 0.625, 0.5, 0.625, 0.75, 0.625, 0.5, 0.875, 0.5, 0.875, 0.75, 0.625, 0.75, 0.625, 1.0, 0.625, 0.75, 0.625, 0.75, 0.625, 1.0, 0.625, 0.5, 0.625, 0.25, 0.625, 0.25, 0.625, 0.5, 0.625, 0.75, 0.625, 0.5, 0.625, 0.5, 0.625, 0.75, 0.625, 0.75, 0.625, 0.5, 0.625, 0.5, 0.625, 0.75, 0.625, 0.5, 0.625, 0.25, 0.625, 0.25, 0.625, 0.5, 0.625, 1.0, 0.625, 0.75, 0.625, 0.75, 0.625, 1.0, 0.625, 0.25, 0.625, 0.0, 0.625, 0.0, 0.625, 0.25, 0.625, 0.75, 0.625, 0.5, 0.625, 0.5, 0.625, 0.75, 0.625, 0.5, 0.625, 0.25, 0.625, 0.25, 0.625, 0.5, 0.625, 1.0, 0.625, 0.75, 0.625, 0.75, 0.625, 1.0, 0.625, 0.25, 0.625, 0.0, 0.625, 0.0, 0.625, 0.25])
me_cube_005.materials.append(mat_material_001)
me_cube_005.update()
me_cube_006 = bpy.data.meshes.new('Cube.006')
me_cube_006.from_pydata([(-1.0, -1.0, -1.0), (-1.0, -1.0, 1.0), (-1.0, 1.0, -1.0), (-1.0, 1.0, 1.0), (1.0, -1.0, -1.0), (1.0, -1.0, 1.0), (1.0, 1.0, -1.0), (1.0, 1.0, 1.0), (-1.0, -1.0, -0.7778), (-1.0, 1.0, -0.7778), (1.0, 1.0, -0.7778), (1.0, -1.0, -0.7778), (-1.0, -1.0, 0.7864), (-1.0, 1.0, 0.7864), (1.0, 1.0, 0.7864), (1.0, -1.0, 0.7864), (-0.4545, -0.4545, 1.0), (-0.4545, 0.4545, 1.0), (0.4545, 0.4545, 1.0), (0.4545, -0.4545, 1.0), (-0.4545, -0.4545, 2.345), (-0.4545, 0.4545, 2.345), (0.4545, 0.4545, 2.345), (0.4545, -0.4545, 2.345), (-0.4545, -0.4545, 1.161), (-0.4545, 0.4545, 1.161), (0.4545, -0.4545, 1.161), (0.4545, 0.4545, 1.161), (-0.4545, -0.4545, 2.133), (0.4545, -0.4545, 2.133), (-0.4545, 0.4545, 2.133), (0.4545, 0.4545, 2.133)], [], [(12, 1, 3, 13), (13, 3, 7, 14), (14, 7, 5, 15), (15, 5, 1, 12), (2, 6, 4, 0), (3, 1, 16, 17), (4, 11, 8, 0), (6, 10, 11, 4), (2, 9, 10, 6), (0, 8, 9, 2), (11, 15, 12, 8), (10, 14, 15, 11), (9, 13, 14, 10), (8, 12, 13, 9), (30, 28, 20, 21), (1, 5, 19, 16), (7, 3, 17, 18), (5, 7, 18, 19), (22, 21, 20, 23), (28, 29, 23, 20), (31, 30, 21, 22), (29, 31, 22, 23), (19, 18, 27, 26), (18, 17, 25, 27), (16, 19, 26, 24), (17, 16, 24, 25), (26, 27, 31, 29), (27, 25, 30, 31), (24, 26, 29, 28), (25, 24, 28, 30)])
_uv = me_cube_006.uv_layers.new(name='UVMap')
_uv.uv.foreach_set('vector', [0.5983, 0.0, 0.625, 0.0, 0.625, 0.25, 0.5983, 0.25, 0.5983, 0.25, 0.625, 0.25, 0.625, 0.5, 0.5983, 0.5, 0.5983, 0.5, 0.625, 0.5, 0.625, 0.75, 0.5983, 0.75, 0.5983, 0.75, 0.625, 0.75, 0.625, 1.0, 0.5983, 1.0, 0.125, 0.5, 0.375, 0.5, 0.375, 0.75, 0.125, 0.75, 0.625, 0.25, 0.625, 0.0, 0.625, 0.0, 0.625, 0.25, 0.375, 0.75, 0.4028, 0.75, 0.4028, 1.0, 0.375, 1.0, 0.375, 0.5, 0.4028, 0.5, 0.4028, 0.75, 0.375, 0.75, 0.375, 0.25, 0.4028, 0.25, 0.4028, 0.5, 0.375, 0.5, 0.375, 0.0, 0.4028, 0.0, 0.4028, 0.25, 0.375, 0.25, 0.4028, 0.75, 0.5983, 0.75, 0.5983, 1.0, 0.4028, 1.0, 0.4028, 0.5, 0.5983, 0.5, 0.5983, 0.75, 0.4028, 0.75, 0.4028, 0.25, 0.5983, 0.25, 0.5983, 0.5, 0.4028, 0.5, 0.4028, 0.0, 0.5983, 0.0, 0.5983, 0.25, 0.4028, 0.25, 0.625, 0.25, 0.625, 0.0, 0.625, 0.0, 0.625, 0.25, 0.625, 1.0, 0.625, 0.75, 0.625, 0.75, 0.625, 1.0, 0.625, 0.5, 0.625, 0.25, 0.625, 0.25, 0.625, 0.5, 0.625, 0.75, 0.625, 0.5, 0.625, 0.5, 0.625, 0.75, 0.625, 0.5, 0.875, 0.5, 0.875, 0.75, 0.625, 0.75, 0.625, 1.0, 0.625, 0.75, 0.625, 0.75, 0.625, 1.0, 0.625, 0.5, 0.625, 0.25, 0.625, 0.25, 0.625, 0.5, 0.625, 0.75, 0.625, 0.5, 0.625, 0.5, 0.625, 0.75, 0.625, 0.75, 0.625, 0.5, 0.625, 0.5, 0.625, 0.75, 0.625, 0.5, 0.625, 0.25, 0.625, 0.25, 0.625, 0.5, 0.625, 1.0, 0.625, 0.75, 0.625, 0.75, 0.625, 1.0, 0.625, 0.25, 0.625, 0.0, 0.625, 0.0, 0.625, 0.25, 0.625, 0.75, 0.625, 0.5, 0.625, 0.5, 0.625, 0.75, 0.625, 0.5, 0.625, 0.25, 0.625, 0.25, 0.625, 0.5, 0.625, 1.0, 0.625, 0.75, 0.625, 0.75, 0.625, 1.0, 0.625, 0.25, 0.625, 0.0, 0.625, 0.0, 0.625, 0.25])
me_cube_006.materials.append(mat_material_001)
me_cube_006.update()
me_cube_007 = bpy.data.meshes.new('Cube.007')
me_cube_007.from_pydata([(-1.0, -1.0, -1.0), (-1.0, -1.0, 1.0), (-1.0, 1.0, -1.0), (-1.0, 1.0, 1.0), (1.0, -1.0, -1.0), (1.0, -1.0, 1.0), (1.0, 1.0, -1.0), (1.0, 1.0, 1.0), (-1.0, -1.0, -0.7778), (-1.0, 1.0, -0.7778), (1.0, 1.0, -0.7778), (1.0, -1.0, -0.7778), (-1.0, -1.0, 0.7864), (-1.0, 1.0, 0.7864), (1.0, 1.0, 0.7864), (1.0, -1.0, 0.7864), (-0.4545, -0.4545, 1.0), (-0.4545, 0.4545, 1.0), (0.4545, 0.4545, 1.0), (0.4545, -0.4545, 1.0), (-0.4545, -0.4545, 2.345), (-0.4545, 0.4545, 2.345), (0.4545, 0.4545, 2.345), (0.4545, -0.4545, 2.345), (-0.4545, -0.4545, 1.161), (-0.4545, 0.4545, 1.161), (0.4545, -0.4545, 1.161), (0.4545, 0.4545, 1.161), (-0.4545, -0.4545, 2.133), (0.4545, -0.4545, 2.133), (-0.4545, 0.4545, 2.133), (0.4545, 0.4545, 2.133)], [], [(12, 1, 3, 13), (13, 3, 7, 14), (14, 7, 5, 15), (15, 5, 1, 12), (2, 6, 4, 0), (3, 1, 16, 17), (4, 11, 8, 0), (6, 10, 11, 4), (2, 9, 10, 6), (0, 8, 9, 2), (11, 15, 12, 8), (10, 14, 15, 11), (9, 13, 14, 10), (8, 12, 13, 9), (30, 28, 20, 21), (1, 5, 19, 16), (7, 3, 17, 18), (5, 7, 18, 19), (22, 21, 20, 23), (28, 29, 23, 20), (31, 30, 21, 22), (29, 31, 22, 23), (19, 18, 27, 26), (18, 17, 25, 27), (16, 19, 26, 24), (17, 16, 24, 25), (26, 27, 31, 29), (27, 25, 30, 31), (24, 26, 29, 28), (25, 24, 28, 30)])
_uv = me_cube_007.uv_layers.new(name='UVMap')
_uv.uv.foreach_set('vector', [0.5983, 0.0, 0.625, 0.0, 0.625, 0.25, 0.5983, 0.25, 0.5983, 0.25, 0.625, 0.25, 0.625, 0.5, 0.5983, 0.5, 0.5983, 0.5, 0.625, 0.5, 0.625, 0.75, 0.5983, 0.75, 0.5983, 0.75, 0.625, 0.75, 0.625, 1.0, 0.5983, 1.0, 0.125, 0.5, 0.375, 0.5, 0.375, 0.75, 0.125, 0.75, 0.625, 0.25, 0.625, 0.0, 0.625, 0.0, 0.625, 0.25, 0.375, 0.75, 0.4028, 0.75, 0.4028, 1.0, 0.375, 1.0, 0.375, 0.5, 0.4028, 0.5, 0.4028, 0.75, 0.375, 0.75, 0.375, 0.25, 0.4028, 0.25, 0.4028, 0.5, 0.375, 0.5, 0.375, 0.0, 0.4028, 0.0, 0.4028, 0.25, 0.375, 0.25, 0.4028, 0.75, 0.5983, 0.75, 0.5983, 1.0, 0.4028, 1.0, 0.4028, 0.5, 0.5983, 0.5, 0.5983, 0.75, 0.4028, 0.75, 0.4028, 0.25, 0.5983, 0.25, 0.5983, 0.5, 0.4028, 0.5, 0.4028, 0.0, 0.5983, 0.0, 0.5983, 0.25, 0.4028, 0.25, 0.625, 0.25, 0.625, 0.0, 0.625, 0.0, 0.625, 0.25, 0.625, 1.0, 0.625, 0.75, 0.625, 0.75, 0.625, 1.0, 0.625, 0.5, 0.625, 0.25, 0.625, 0.25, 0.625, 0.5, 0.625, 0.75, 0.625, 0.5, 0.625, 0.5, 0.625, 0.75, 0.625, 0.5, 0.875, 0.5, 0.875, 0.75, 0.625, 0.75, 0.625, 1.0, 0.625, 0.75, 0.625, 0.75, 0.625, 1.0, 0.625, 0.5, 0.625, 0.25, 0.625, 0.25, 0.625, 0.5, 0.625, 0.75, 0.625, 0.5, 0.625, 0.5, 0.625, 0.75, 0.625, 0.75, 0.625, 0.5, 0.625, 0.5, 0.625, 0.75, 0.625, 0.5, 0.625, 0.25, 0.625, 0.25, 0.625, 0.5, 0.625, 1.0, 0.625, 0.75, 0.625, 0.75, 0.625, 1.0, 0.625, 0.25, 0.625, 0.0, 0.625, 0.0, 0.625, 0.25, 0.625, 0.75, 0.625, 0.5, 0.625, 0.5, 0.625, 0.75, 0.625, 0.5, 0.625, 0.25, 0.625, 0.25, 0.625, 0.5, 0.625, 1.0, 0.625, 0.75, 0.625, 0.75, 0.625, 1.0, 0.625, 0.25, 0.625, 0.0, 0.625, 0.0, 0.625, 0.25])
me_cube_007.materials.append(mat_material_001)
me_cube_007.update()
me_cube_008 = bpy.data.meshes.new('Cube.008')
me_cube_008.from_pydata([(-1.0, -1.0, -1.0), (-1.0, -1.0, 1.0), (-1.0, 1.0, -1.0), (-1.0, 1.0, 1.0), (1.0, -1.0, -1.0), (1.0, -1.0, 1.0), (1.0, 1.0, -1.0), (1.0, 1.0, 1.0), (-1.0, -1.0, -0.7778), (-1.0, 1.0, -0.7778), (1.0, 1.0, -0.7778), (1.0, -1.0, -0.7778), (-1.0, -1.0, 0.7864), (-1.0, 1.0, 0.7864), (1.0, 1.0, 0.7864), (1.0, -1.0, 0.7864), (-0.4545, -0.4545, 1.0), (-0.4545, 0.4545, 1.0), (0.4545, 0.4545, 1.0), (0.4545, -0.4545, 1.0), (-0.4545, -0.4545, 2.345), (-0.4545, 0.4545, 2.345), (0.4545, 0.4545, 2.345), (0.4545, -0.4545, 2.345), (-0.4545, -0.4545, 1.161), (-0.4545, 0.4545, 1.161), (0.4545, -0.4545, 1.161), (0.4545, 0.4545, 1.161), (-0.4545, -0.4545, 2.133), (0.4545, -0.4545, 2.133), (-0.4545, 0.4545, 2.133), (0.4545, 0.4545, 2.133)], [], [(12, 1, 3, 13), (13, 3, 7, 14), (14, 7, 5, 15), (15, 5, 1, 12), (2, 6, 4, 0), (3, 1, 16, 17), (4, 11, 8, 0), (6, 10, 11, 4), (2, 9, 10, 6), (0, 8, 9, 2), (11, 15, 12, 8), (10, 14, 15, 11), (9, 13, 14, 10), (8, 12, 13, 9), (30, 28, 20, 21), (1, 5, 19, 16), (7, 3, 17, 18), (5, 7, 18, 19), (22, 21, 20, 23), (28, 29, 23, 20), (31, 30, 21, 22), (29, 31, 22, 23), (19, 18, 27, 26), (18, 17, 25, 27), (16, 19, 26, 24), (17, 16, 24, 25), (26, 27, 31, 29), (27, 25, 30, 31), (24, 26, 29, 28), (25, 24, 28, 30)])
_uv = me_cube_008.uv_layers.new(name='UVMap')
_uv.uv.foreach_set('vector', [0.5983, 0.0, 0.625, 0.0, 0.625, 0.25, 0.5983, 0.25, 0.5983, 0.25, 0.625, 0.25, 0.625, 0.5, 0.5983, 0.5, 0.5983, 0.5, 0.625, 0.5, 0.625, 0.75, 0.5983, 0.75, 0.5983, 0.75, 0.625, 0.75, 0.625, 1.0, 0.5983, 1.0, 0.125, 0.5, 0.375, 0.5, 0.375, 0.75, 0.125, 0.75, 0.625, 0.25, 0.625, 0.0, 0.625, 0.0, 0.625, 0.25, 0.375, 0.75, 0.4028, 0.75, 0.4028, 1.0, 0.375, 1.0, 0.375, 0.5, 0.4028, 0.5, 0.4028, 0.75, 0.375, 0.75, 0.375, 0.25, 0.4028, 0.25, 0.4028, 0.5, 0.375, 0.5, 0.375, 0.0, 0.4028, 0.0, 0.4028, 0.25, 0.375, 0.25, 0.4028, 0.75, 0.5983, 0.75, 0.5983, 1.0, 0.4028, 1.0, 0.4028, 0.5, 0.5983, 0.5, 0.5983, 0.75, 0.4028, 0.75, 0.4028, 0.25, 0.5983, 0.25, 0.5983, 0.5, 0.4028, 0.5, 0.4028, 0.0, 0.5983, 0.0, 0.5983, 0.25, 0.4028, 0.25, 0.625, 0.25, 0.625, 0.0, 0.625, 0.0, 0.625, 0.25, 0.625, 1.0, 0.625, 0.75, 0.625, 0.75, 0.625, 1.0, 0.625, 0.5, 0.625, 0.25, 0.625, 0.25, 0.625, 0.5, 0.625, 0.75, 0.625, 0.5, 0.625, 0.5, 0.625, 0.75, 0.625, 0.5, 0.875, 0.5, 0.875, 0.75, 0.625, 0.75, 0.625, 1.0, 0.625, 0.75, 0.625, 0.75, 0.625, 1.0, 0.625, 0.5, 0.625, 0.25, 0.625, 0.25, 0.625, 0.5, 0.625, 0.75, 0.625, 0.5, 0.625, 0.5, 0.625, 0.75, 0.625, 0.75, 0.625, 0.5, 0.625, 0.5, 0.625, 0.75, 0.625, 0.5, 0.625, 0.25, 0.625, 0.25, 0.625, 0.5, 0.625, 1.0, 0.625, 0.75, 0.625, 0.75, 0.625, 1.0, 0.625, 0.25, 0.625, 0.0, 0.625, 0.0, 0.625, 0.25, 0.625, 0.75, 0.625, 0.5, 0.625, 0.5, 0.625, 0.75, 0.625, 0.5, 0.625, 0.25, 0.625, 0.25, 0.625, 0.5, 0.625, 1.0, 0.625, 0.75, 0.625, 0.75, 0.625, 1.0, 0.625, 0.25, 0.625, 0.0, 0.625, 0.0, 0.625, 0.25])
me_cube_008.materials.append(mat_material_001)
me_cube_008.update()
me_cube_009 = bpy.data.meshes.new('Cube.009')
me_cube_009.from_pydata([(-1.0, -1.0, -1.0), (-1.0, -1.0, 1.0), (-1.0, 1.0, -1.0), (-1.0, 1.0, 1.0), (1.0, -1.0, -1.0), (1.0, -1.0, 1.0), (1.0, 1.0, -1.0), (1.0, 1.0, 1.0), (-1.0, -1.0, -0.7778), (-1.0, 1.0, -0.7778), (1.0, 1.0, -0.7778), (1.0, -1.0, -0.7778), (-1.0, -1.0, 0.7864), (-1.0, 1.0, 0.7864), (1.0, 1.0, 0.7864), (1.0, -1.0, 0.7864), (-0.4545, -0.4545, 1.0), (-0.4545, 0.4545, 1.0), (0.4545, 0.4545, 1.0), (0.4545, -0.4545, 1.0), (-0.4545, -0.4545, 2.345), (-0.4545, 0.4545, 2.345), (0.4545, 0.4545, 2.345), (0.4545, -0.4545, 2.345), (-0.4545, -0.4545, 1.161), (-0.4545, 0.4545, 1.161), (0.4545, -0.4545, 1.161), (0.4545, 0.4545, 1.161), (-0.4545, -0.4545, 2.133), (0.4545, -0.4545, 2.133), (-0.4545, 0.4545, 2.133), (0.4545, 0.4545, 2.133)], [], [(12, 1, 3, 13), (13, 3, 7, 14), (14, 7, 5, 15), (15, 5, 1, 12), (2, 6, 4, 0), (3, 1, 16, 17), (4, 11, 8, 0), (6, 10, 11, 4), (2, 9, 10, 6), (0, 8, 9, 2), (11, 15, 12, 8), (10, 14, 15, 11), (9, 13, 14, 10), (8, 12, 13, 9), (30, 28, 20, 21), (1, 5, 19, 16), (7, 3, 17, 18), (5, 7, 18, 19), (22, 21, 20, 23), (28, 29, 23, 20), (31, 30, 21, 22), (29, 31, 22, 23), (19, 18, 27, 26), (18, 17, 25, 27), (16, 19, 26, 24), (17, 16, 24, 25), (26, 27, 31, 29), (27, 25, 30, 31), (24, 26, 29, 28), (25, 24, 28, 30)])
_uv = me_cube_009.uv_layers.new(name='UVMap')
_uv.uv.foreach_set('vector', [0.5983, 0.0, 0.625, 0.0, 0.625, 0.25, 0.5983, 0.25, 0.5983, 0.25, 0.625, 0.25, 0.625, 0.5, 0.5983, 0.5, 0.5983, 0.5, 0.625, 0.5, 0.625, 0.75, 0.5983, 0.75, 0.5983, 0.75, 0.625, 0.75, 0.625, 1.0, 0.5983, 1.0, 0.125, 0.5, 0.375, 0.5, 0.375, 0.75, 0.125, 0.75, 0.625, 0.25, 0.625, 0.0, 0.625, 0.0, 0.625, 0.25, 0.375, 0.75, 0.4028, 0.75, 0.4028, 1.0, 0.375, 1.0, 0.375, 0.5, 0.4028, 0.5, 0.4028, 0.75, 0.375, 0.75, 0.375, 0.25, 0.4028, 0.25, 0.4028, 0.5, 0.375, 0.5, 0.375, 0.0, 0.4028, 0.0, 0.4028, 0.25, 0.375, 0.25, 0.4028, 0.75, 0.5983, 0.75, 0.5983, 1.0, 0.4028, 1.0, 0.4028, 0.5, 0.5983, 0.5, 0.5983, 0.75, 0.4028, 0.75, 0.4028, 0.25, 0.5983, 0.25, 0.5983, 0.5, 0.4028, 0.5, 0.4028, 0.0, 0.5983, 0.0, 0.5983, 0.25, 0.4028, 0.25, 0.625, 0.25, 0.625, 0.0, 0.625, 0.0, 0.625, 0.25, 0.625, 1.0, 0.625, 0.75, 0.625, 0.75, 0.625, 1.0, 0.625, 0.5, 0.625, 0.25, 0.625, 0.25, 0.625, 0.5, 0.625, 0.75, 0.625, 0.5, 0.625, 0.5, 0.625, 0.75, 0.625, 0.5, 0.875, 0.5, 0.875, 0.75, 0.625, 0.75, 0.625, 1.0, 0.625, 0.75, 0.625, 0.75, 0.625, 1.0, 0.625, 0.5, 0.625, 0.25, 0.625, 0.25, 0.625, 0.5, 0.625, 0.75, 0.625, 0.5, 0.625, 0.5, 0.625, 0.75, 0.625, 0.75, 0.625, 0.5, 0.625, 0.5, 0.625, 0.75, 0.625, 0.5, 0.625, 0.25, 0.625, 0.25, 0.625, 0.5, 0.625, 1.0, 0.625, 0.75, 0.625, 0.75, 0.625, 1.0, 0.625, 0.25, 0.625, 0.0, 0.625, 0.0, 0.625, 0.25, 0.625, 0.75, 0.625, 0.5, 0.625, 0.5, 0.625, 0.75, 0.625, 0.5, 0.625, 0.25, 0.625, 0.25, 0.625, 0.5, 0.625, 1.0, 0.625, 0.75, 0.625, 0.75, 0.625, 1.0, 0.625, 0.25, 0.625, 0.0, 0.625, 0.0, 0.625, 0.25])
me_cube_009.materials.append(mat_material_001)
me_cube_009.update()
me_cube_010 = bpy.data.meshes.new('Cube.010')
me_cube_010.from_pydata([(-1.0, -1.0, -1.0), (-1.0, -1.0, 1.0), (-1.0, 1.0, -1.0), (-1.0, 1.0, 1.0), (1.0, -1.0, -1.0), (1.0, -1.0, 1.0), (1.0, 1.0, -1.0), (1.0, 1.0, 1.0), (-1.0, -1.0, -0.7778), (-1.0, 1.0, -0.7778), (1.0, 1.0, -0.7778), (1.0, -1.0, -0.7778), (-1.0, -1.0, 0.7864), (-1.0, 1.0, 0.7864), (1.0, 1.0, 0.7864), (1.0, -1.0, 0.7864), (-0.4545, -0.4545, 1.0), (-0.4545, 0.4545, 1.0), (0.4545, 0.4545, 1.0), (0.4545, -0.4545, 1.0), (-0.4545, -0.4545, 2.345), (-0.4545, 0.4545, 2.345), (0.4545, 0.4545, 2.345), (0.4545, -0.4545, 2.345), (-0.4545, -0.4545, 1.161), (-0.4545, 0.4545, 1.161), (0.4545, -0.4545, 1.161), (0.4545, 0.4545, 1.161), (-0.4545, -0.4545, 2.133), (0.4545, -0.4545, 2.133), (-0.4545, 0.4545, 2.133), (0.4545, 0.4545, 2.133)], [], [(12, 1, 3, 13), (13, 3, 7, 14), (14, 7, 5, 15), (15, 5, 1, 12), (2, 6, 4, 0), (3, 1, 16, 17), (4, 11, 8, 0), (6, 10, 11, 4), (2, 9, 10, 6), (0, 8, 9, 2), (11, 15, 12, 8), (10, 14, 15, 11), (9, 13, 14, 10), (8, 12, 13, 9), (30, 28, 20, 21), (1, 5, 19, 16), (7, 3, 17, 18), (5, 7, 18, 19), (22, 21, 20, 23), (28, 29, 23, 20), (31, 30, 21, 22), (29, 31, 22, 23), (19, 18, 27, 26), (18, 17, 25, 27), (16, 19, 26, 24), (17, 16, 24, 25), (26, 27, 31, 29), (27, 25, 30, 31), (24, 26, 29, 28), (25, 24, 28, 30)])
_uv = me_cube_010.uv_layers.new(name='UVMap')
_uv.uv.foreach_set('vector', [0.5983, 0.0, 0.625, 0.0, 0.625, 0.25, 0.5983, 0.25, 0.5983, 0.25, 0.625, 0.25, 0.625, 0.5, 0.5983, 0.5, 0.5983, 0.5, 0.625, 0.5, 0.625, 0.75, 0.5983, 0.75, 0.5983, 0.75, 0.625, 0.75, 0.625, 1.0, 0.5983, 1.0, 0.125, 0.5, 0.375, 0.5, 0.375, 0.75, 0.125, 0.75, 0.625, 0.25, 0.625, 0.0, 0.625, 0.0, 0.625, 0.25, 0.375, 0.75, 0.4028, 0.75, 0.4028, 1.0, 0.375, 1.0, 0.375, 0.5, 0.4028, 0.5, 0.4028, 0.75, 0.375, 0.75, 0.375, 0.25, 0.4028, 0.25, 0.4028, 0.5, 0.375, 0.5, 0.375, 0.0, 0.4028, 0.0, 0.4028, 0.25, 0.375, 0.25, 0.4028, 0.75, 0.5983, 0.75, 0.5983, 1.0, 0.4028, 1.0, 0.4028, 0.5, 0.5983, 0.5, 0.5983, 0.75, 0.4028, 0.75, 0.4028, 0.25, 0.5983, 0.25, 0.5983, 0.5, 0.4028, 0.5, 0.4028, 0.0, 0.5983, 0.0, 0.5983, 0.25, 0.4028, 0.25, 0.625, 0.25, 0.625, 0.0, 0.625, 0.0, 0.625, 0.25, 0.625, 1.0, 0.625, 0.75, 0.625, 0.75, 0.625, 1.0, 0.625, 0.5, 0.625, 0.25, 0.625, 0.25, 0.625, 0.5, 0.625, 0.75, 0.625, 0.5, 0.625, 0.5, 0.625, 0.75, 0.625, 0.5, 0.875, 0.5, 0.875, 0.75, 0.625, 0.75, 0.625, 1.0, 0.625, 0.75, 0.625, 0.75, 0.625, 1.0, 0.625, 0.5, 0.625, 0.25, 0.625, 0.25, 0.625, 0.5, 0.625, 0.75, 0.625, 0.5, 0.625, 0.5, 0.625, 0.75, 0.625, 0.75, 0.625, 0.5, 0.625, 0.5, 0.625, 0.75, 0.625, 0.5, 0.625, 0.25, 0.625, 0.25, 0.625, 0.5, 0.625, 1.0, 0.625, 0.75, 0.625, 0.75, 0.625, 1.0, 0.625, 0.25, 0.625, 0.0, 0.625, 0.0, 0.625, 0.25, 0.625, 0.75, 0.625, 0.5, 0.625, 0.5, 0.625, 0.75, 0.625, 0.5, 0.625, 0.25, 0.625, 0.25, 0.625, 0.5, 0.625, 1.0, 0.625, 0.75, 0.625, 0.75, 0.625, 1.0, 0.625, 0.25, 0.625, 0.0, 0.625, 0.0, 0.625, 0.25])
me_cube_010.materials.append(mat_material_001)
me_cube_010.update()
me_cube_011 = bpy.data.meshes.new('Cube.011')
me_cube_011.from_pydata([(-1.0, -1.0, -1.0), (-1.0, -1.0, 1.0), (-1.0, 1.0, -1.0), (-1.0, 1.0, 1.0), (1.0, -1.0, -1.0), (1.0, -1.0, 1.0), (1.0, 1.0, -1.0), (1.0, 1.0, 1.0), (-1.0, -1.0, -0.7778), (-1.0, 1.0, -0.7778), (1.0, 1.0, -0.7778), (1.0, -1.0, -0.7778), (-1.0, -1.0, 0.7864), (-1.0, 1.0, 0.7864), (1.0, 1.0, 0.7864), (1.0, -1.0, 0.7864), (-0.4545, -0.4545, 1.0), (-0.4545, 0.4545, 1.0), (0.4545, 0.4545, 1.0), (0.4545, -0.4545, 1.0), (-0.4545, -0.4545, 2.345), (-0.4545, 0.4545, 2.345), (0.4545, 0.4545, 2.345), (0.4545, -0.4545, 2.345), (-0.4545, -0.4545, 1.161), (-0.4545, 0.4545, 1.161), (0.4545, -0.4545, 1.161), (0.4545, 0.4545, 1.161), (-0.4545, -0.4545, 2.133), (0.4545, -0.4545, 2.133), (-0.4545, 0.4545, 2.133), (0.4545, 0.4545, 2.133)], [], [(12, 1, 3, 13), (13, 3, 7, 14), (14, 7, 5, 15), (15, 5, 1, 12), (2, 6, 4, 0), (3, 1, 16, 17), (4, 11, 8, 0), (6, 10, 11, 4), (2, 9, 10, 6), (0, 8, 9, 2), (11, 15, 12, 8), (10, 14, 15, 11), (9, 13, 14, 10), (8, 12, 13, 9), (30, 28, 20, 21), (1, 5, 19, 16), (7, 3, 17, 18), (5, 7, 18, 19), (22, 21, 20, 23), (28, 29, 23, 20), (31, 30, 21, 22), (29, 31, 22, 23), (19, 18, 27, 26), (18, 17, 25, 27), (16, 19, 26, 24), (17, 16, 24, 25), (26, 27, 31, 29), (27, 25, 30, 31), (24, 26, 29, 28), (25, 24, 28, 30)])
_uv = me_cube_011.uv_layers.new(name='UVMap')
_uv.uv.foreach_set('vector', [0.5983, 0.0, 0.625, 0.0, 0.625, 0.25, 0.5983, 0.25, 0.5983, 0.25, 0.625, 0.25, 0.625, 0.5, 0.5983, 0.5, 0.5983, 0.5, 0.625, 0.5, 0.625, 0.75, 0.5983, 0.75, 0.5983, 0.75, 0.625, 0.75, 0.625, 1.0, 0.5983, 1.0, 0.125, 0.5, 0.375, 0.5, 0.375, 0.75, 0.125, 0.75, 0.625, 0.25, 0.625, 0.0, 0.625, 0.0, 0.625, 0.25, 0.375, 0.75, 0.4028, 0.75, 0.4028, 1.0, 0.375, 1.0, 0.375, 0.5, 0.4028, 0.5, 0.4028, 0.75, 0.375, 0.75, 0.375, 0.25, 0.4028, 0.25, 0.4028, 0.5, 0.375, 0.5, 0.375, 0.0, 0.4028, 0.0, 0.4028, 0.25, 0.375, 0.25, 0.4028, 0.75, 0.5983, 0.75, 0.5983, 1.0, 0.4028, 1.0, 0.4028, 0.5, 0.5983, 0.5, 0.5983, 0.75, 0.4028, 0.75, 0.4028, 0.25, 0.5983, 0.25, 0.5983, 0.5, 0.4028, 0.5, 0.4028, 0.0, 0.5983, 0.0, 0.5983, 0.25, 0.4028, 0.25, 0.625, 0.25, 0.625, 0.0, 0.625, 0.0, 0.625, 0.25, 0.625, 1.0, 0.625, 0.75, 0.625, 0.75, 0.625, 1.0, 0.625, 0.5, 0.625, 0.25, 0.625, 0.25, 0.625, 0.5, 0.625, 0.75, 0.625, 0.5, 0.625, 0.5, 0.625, 0.75, 0.625, 0.5, 0.875, 0.5, 0.875, 0.75, 0.625, 0.75, 0.625, 1.0, 0.625, 0.75, 0.625, 0.75, 0.625, 1.0, 0.625, 0.5, 0.625, 0.25, 0.625, 0.25, 0.625, 0.5, 0.625, 0.75, 0.625, 0.5, 0.625, 0.5, 0.625, 0.75, 0.625, 0.75, 0.625, 0.5, 0.625, 0.5, 0.625, 0.75, 0.625, 0.5, 0.625, 0.25, 0.625, 0.25, 0.625, 0.5, 0.625, 1.0, 0.625, 0.75, 0.625, 0.75, 0.625, 1.0, 0.625, 0.25, 0.625, 0.0, 0.625, 0.0, 0.625, 0.25, 0.625, 0.75, 0.625, 0.5, 0.625, 0.5, 0.625, 0.75, 0.625, 0.5, 0.625, 0.25, 0.625, 0.25, 0.625, 0.5, 0.625, 1.0, 0.625, 0.75, 0.625, 0.75, 0.625, 1.0, 0.625, 0.25, 0.625, 0.0, 0.625, 0.0, 0.625, 0.25])
me_cube_011.materials.append(mat_material_001)
me_cube_011.update()
me_cube_012 = bpy.data.meshes.new('Cube.012')
me_cube_012.from_pydata([(-1.0, -1.0, -1.0), (-1.0, -1.0, 1.0), (-1.0, 1.0, -1.0), (-1.0, 1.0, 1.0), (1.0, -1.0, -1.0), (1.0, -1.0, 1.0), (1.0, 1.0, -1.0), (1.0, 1.0, 1.0), (-1.0, -1.0, -0.7778), (-1.0, 1.0, -0.7778), (1.0, 1.0, -0.7778), (1.0, -1.0, -0.7778), (-1.0, -1.0, 0.7864), (-1.0, 1.0, 0.7864), (1.0, 1.0, 0.7864), (1.0, -1.0, 0.7864), (-0.4545, -0.4545, 1.0), (-0.4545, 0.4545, 1.0), (0.4545, 0.4545, 1.0), (0.4545, -0.4545, 1.0), (-0.4545, -0.4545, 2.345), (-0.4545, 0.4545, 2.345), (0.4545, 0.4545, 2.345), (0.4545, -0.4545, 2.345), (-0.4545, -0.4545, 1.161), (-0.4545, 0.4545, 1.161), (0.4545, -0.4545, 1.161), (0.4545, 0.4545, 1.161), (-0.4545, -0.4545, 2.133), (0.4545, -0.4545, 2.133), (-0.4545, 0.4545, 2.133), (0.4545, 0.4545, 2.133)], [], [(12, 1, 3, 13), (13, 3, 7, 14), (14, 7, 5, 15), (15, 5, 1, 12), (2, 6, 4, 0), (3, 1, 16, 17), (4, 11, 8, 0), (6, 10, 11, 4), (2, 9, 10, 6), (0, 8, 9, 2), (11, 15, 12, 8), (10, 14, 15, 11), (9, 13, 14, 10), (8, 12, 13, 9), (30, 28, 20, 21), (1, 5, 19, 16), (7, 3, 17, 18), (5, 7, 18, 19), (22, 21, 20, 23), (28, 29, 23, 20), (31, 30, 21, 22), (29, 31, 22, 23), (19, 18, 27, 26), (18, 17, 25, 27), (16, 19, 26, 24), (17, 16, 24, 25), (26, 27, 31, 29), (27, 25, 30, 31), (24, 26, 29, 28), (25, 24, 28, 30)])
_uv = me_cube_012.uv_layers.new(name='UVMap')
_uv.uv.foreach_set('vector', [0.5983, 0.0, 0.625, 0.0, 0.625, 0.25, 0.5983, 0.25, 0.5983, 0.25, 0.625, 0.25, 0.625, 0.5, 0.5983, 0.5, 0.5983, 0.5, 0.625, 0.5, 0.625, 0.75, 0.5983, 0.75, 0.5983, 0.75, 0.625, 0.75, 0.625, 1.0, 0.5983, 1.0, 0.125, 0.5, 0.375, 0.5, 0.375, 0.75, 0.125, 0.75, 0.625, 0.25, 0.625, 0.0, 0.625, 0.0, 0.625, 0.25, 0.375, 0.75, 0.4028, 0.75, 0.4028, 1.0, 0.375, 1.0, 0.375, 0.5, 0.4028, 0.5, 0.4028, 0.75, 0.375, 0.75, 0.375, 0.25, 0.4028, 0.25, 0.4028, 0.5, 0.375, 0.5, 0.375, 0.0, 0.4028, 0.0, 0.4028, 0.25, 0.375, 0.25, 0.4028, 0.75, 0.5983, 0.75, 0.5983, 1.0, 0.4028, 1.0, 0.4028, 0.5, 0.5983, 0.5, 0.5983, 0.75, 0.4028, 0.75, 0.4028, 0.25, 0.5983, 0.25, 0.5983, 0.5, 0.4028, 0.5, 0.4028, 0.0, 0.5983, 0.0, 0.5983, 0.25, 0.4028, 0.25, 0.625, 0.25, 0.625, 0.0, 0.625, 0.0, 0.625, 0.25, 0.625, 1.0, 0.625, 0.75, 0.625, 0.75, 0.625, 1.0, 0.625, 0.5, 0.625, 0.25, 0.625, 0.25, 0.625, 0.5, 0.625, 0.75, 0.625, 0.5, 0.625, 0.5, 0.625, 0.75, 0.625, 0.5, 0.875, 0.5, 0.875, 0.75, 0.625, 0.75, 0.625, 1.0, 0.625, 0.75, 0.625, 0.75, 0.625, 1.0, 0.625, 0.5, 0.625, 0.25, 0.625, 0.25, 0.625, 0.5, 0.625, 0.75, 0.625, 0.5, 0.625, 0.5, 0.625, 0.75, 0.625, 0.75, 0.625, 0.5, 0.625, 0.5, 0.625, 0.75, 0.625, 0.5, 0.625, 0.25, 0.625, 0.25, 0.625, 0.5, 0.625, 1.0, 0.625, 0.75, 0.625, 0.75, 0.625, 1.0, 0.625, 0.25, 0.625, 0.0, 0.625, 0.0, 0.625, 0.25, 0.625, 0.75, 0.625, 0.5, 0.625, 0.5, 0.625, 0.75, 0.625, 0.5, 0.625, 0.25, 0.625, 0.25, 0.625, 0.5, 0.625, 1.0, 0.625, 0.75, 0.625, 0.75, 0.625, 1.0, 0.625, 0.25, 0.625, 0.0, 0.625, 0.0, 0.625, 0.25])
me_cube_012.materials.append(mat_material_001)
me_cube_012.update()
me_cube_013 = bpy.data.meshes.new('Cube.013')
me_cube_013.from_pydata([(-1.0, -1.0, -1.0), (-1.0, -1.0, 1.0), (-1.0, 1.0, -1.0), (-1.0, 1.0, 1.0), (1.0, -1.0, -1.0), (1.0, -1.0, 1.0), (1.0, 1.0, -1.0), (1.0, 1.0, 1.0), (-1.0, -1.0, -0.7778), (-1.0, 1.0, -0.7778), (1.0, 1.0, -0.7778), (1.0, -1.0, -0.7778), (-1.0, -1.0, 0.7864), (-1.0, 1.0, 0.7864), (1.0, 1.0, 0.7864), (1.0, -1.0, 0.7864), (-0.4545, -0.4545, 1.0), (-0.4545, 0.4545, 1.0), (0.4545, 0.4545, 1.0), (0.4545, -0.4545, 1.0), (-0.4545, -0.4545, 2.345), (-0.4545, 0.4545, 2.345), (0.4545, 0.4545, 2.345), (0.4545, -0.4545, 2.345), (-0.4545, -0.4545, 1.161), (-0.4545, 0.4545, 1.161), (0.4545, -0.4545, 1.161), (0.4545, 0.4545, 1.161), (-0.4545, -0.4545, 2.133), (0.4545, -0.4545, 2.133), (-0.4545, 0.4545, 2.133), (0.4545, 0.4545, 2.133)], [], [(12, 1, 3, 13), (13, 3, 7, 14), (14, 7, 5, 15), (15, 5, 1, 12), (2, 6, 4, 0), (3, 1, 16, 17), (4, 11, 8, 0), (6, 10, 11, 4), (2, 9, 10, 6), (0, 8, 9, 2), (11, 15, 12, 8), (10, 14, 15, 11), (9, 13, 14, 10), (8, 12, 13, 9), (30, 28, 20, 21), (1, 5, 19, 16), (7, 3, 17, 18), (5, 7, 18, 19), (22, 21, 20, 23), (28, 29, 23, 20), (31, 30, 21, 22), (29, 31, 22, 23), (19, 18, 27, 26), (18, 17, 25, 27), (16, 19, 26, 24), (17, 16, 24, 25), (26, 27, 31, 29), (27, 25, 30, 31), (24, 26, 29, 28), (25, 24, 28, 30)])
_uv = me_cube_013.uv_layers.new(name='UVMap')
_uv.uv.foreach_set('vector', [0.5983, 0.0, 0.625, 0.0, 0.625, 0.25, 0.5983, 0.25, 0.5983, 0.25, 0.625, 0.25, 0.625, 0.5, 0.5983, 0.5, 0.5983, 0.5, 0.625, 0.5, 0.625, 0.75, 0.5983, 0.75, 0.5983, 0.75, 0.625, 0.75, 0.625, 1.0, 0.5983, 1.0, 0.125, 0.5, 0.375, 0.5, 0.375, 0.75, 0.125, 0.75, 0.625, 0.25, 0.625, 0.0, 0.625, 0.0, 0.625, 0.25, 0.375, 0.75, 0.4028, 0.75, 0.4028, 1.0, 0.375, 1.0, 0.375, 0.5, 0.4028, 0.5, 0.4028, 0.75, 0.375, 0.75, 0.375, 0.25, 0.4028, 0.25, 0.4028, 0.5, 0.375, 0.5, 0.375, 0.0, 0.4028, 0.0, 0.4028, 0.25, 0.375, 0.25, 0.4028, 0.75, 0.5983, 0.75, 0.5983, 1.0, 0.4028, 1.0, 0.4028, 0.5, 0.5983, 0.5, 0.5983, 0.75, 0.4028, 0.75, 0.4028, 0.25, 0.5983, 0.25, 0.5983, 0.5, 0.4028, 0.5, 0.4028, 0.0, 0.5983, 0.0, 0.5983, 0.25, 0.4028, 0.25, 0.625, 0.25, 0.625, 0.0, 0.625, 0.0, 0.625, 0.25, 0.625, 1.0, 0.625, 0.75, 0.625, 0.75, 0.625, 1.0, 0.625, 0.5, 0.625, 0.25, 0.625, 0.25, 0.625, 0.5, 0.625, 0.75, 0.625, 0.5, 0.625, 0.5, 0.625, 0.75, 0.625, 0.5, 0.875, 0.5, 0.875, 0.75, 0.625, 0.75, 0.625, 1.0, 0.625, 0.75, 0.625, 0.75, 0.625, 1.0, 0.625, 0.5, 0.625, 0.25, 0.625, 0.25, 0.625, 0.5, 0.625, 0.75, 0.625, 0.5, 0.625, 0.5, 0.625, 0.75, 0.625, 0.75, 0.625, 0.5, 0.625, 0.5, 0.625, 0.75, 0.625, 0.5, 0.625, 0.25, 0.625, 0.25, 0.625, 0.5, 0.625, 1.0, 0.625, 0.75, 0.625, 0.75, 0.625, 1.0, 0.625, 0.25, 0.625, 0.0, 0.625, 0.0, 0.625, 0.25, 0.625, 0.75, 0.625, 0.5, 0.625, 0.5, 0.625, 0.75, 0.625, 0.5, 0.625, 0.25, 0.625, 0.25, 0.625, 0.5, 0.625, 1.0, 0.625, 0.75, 0.625, 0.75, 0.625, 1.0, 0.625, 0.25, 0.625, 0.0, 0.625, 0.0, 0.625, 0.25])
me_cube_013.materials.append(mat_material_001)
me_cube_013.update()
me_cube_014 = bpy.data.meshes.new('Cube.014')
me_cube_014.from_pydata([(-1.0, -1.0, -1.0), (-1.0, -1.0, 1.0), (-1.0, 1.0, -1.0), (-1.0, 1.0, 1.0), (1.0, -1.0, -1.0), (1.0, -1.0, 1.0), (1.0, 1.0, -1.0), (1.0, 1.0, 1.0), (-1.0, -1.0, -0.7778), (-1.0, 1.0, -0.7778), (1.0, 1.0, -0.7778), (1.0, -1.0, -0.7778), (-1.0, -1.0, 0.7864), (-1.0, 1.0, 0.7864), (1.0, 1.0, 0.7864), (1.0, -1.0, 0.7864), (-0.4545, -0.4545, 1.0), (-0.4545, 0.4545, 1.0), (0.4545, 0.4545, 1.0), (0.4545, -0.4545, 1.0), (-0.4545, -0.4545, 2.345), (-0.4545, 0.4545, 2.345), (0.4545, 0.4545, 2.345), (0.4545, -0.4545, 2.345), (-0.4545, -0.4545, 1.161), (-0.4545, 0.4545, 1.161), (0.4545, -0.4545, 1.161), (0.4545, 0.4545, 1.161), (-0.4545, -0.4545, 2.133), (0.4545, -0.4545, 2.133), (-0.4545, 0.4545, 2.133), (0.4545, 0.4545, 2.133)], [], [(12, 1, 3, 13), (13, 3, 7, 14), (14, 7, 5, 15), (15, 5, 1, 12), (2, 6, 4, 0), (3, 1, 16, 17), (4, 11, 8, 0), (6, 10, 11, 4), (2, 9, 10, 6), (0, 8, 9, 2), (11, 15, 12, 8), (10, 14, 15, 11), (9, 13, 14, 10), (8, 12, 13, 9), (30, 28, 20, 21), (1, 5, 19, 16), (7, 3, 17, 18), (5, 7, 18, 19), (22, 21, 20, 23), (28, 29, 23, 20), (31, 30, 21, 22), (29, 31, 22, 23), (19, 18, 27, 26), (18, 17, 25, 27), (16, 19, 26, 24), (17, 16, 24, 25), (26, 27, 31, 29), (27, 25, 30, 31), (24, 26, 29, 28), (25, 24, 28, 30)])
_uv = me_cube_014.uv_layers.new(name='UVMap')
_uv.uv.foreach_set('vector', [0.5983, 0.0, 0.625, 0.0, 0.625, 0.25, 0.5983, 0.25, 0.5983, 0.25, 0.625, 0.25, 0.625, 0.5, 0.5983, 0.5, 0.5983, 0.5, 0.625, 0.5, 0.625, 0.75, 0.5983, 0.75, 0.5983, 0.75, 0.625, 0.75, 0.625, 1.0, 0.5983, 1.0, 0.125, 0.5, 0.375, 0.5, 0.375, 0.75, 0.125, 0.75, 0.625, 0.25, 0.625, 0.0, 0.625, 0.0, 0.625, 0.25, 0.375, 0.75, 0.4028, 0.75, 0.4028, 1.0, 0.375, 1.0, 0.375, 0.5, 0.4028, 0.5, 0.4028, 0.75, 0.375, 0.75, 0.375, 0.25, 0.4028, 0.25, 0.4028, 0.5, 0.375, 0.5, 0.375, 0.0, 0.4028, 0.0, 0.4028, 0.25, 0.375, 0.25, 0.4028, 0.75, 0.5983, 0.75, 0.5983, 1.0, 0.4028, 1.0, 0.4028, 0.5, 0.5983, 0.5, 0.5983, 0.75, 0.4028, 0.75, 0.4028, 0.25, 0.5983, 0.25, 0.5983, 0.5, 0.4028, 0.5, 0.4028, 0.0, 0.5983, 0.0, 0.5983, 0.25, 0.4028, 0.25, 0.625, 0.25, 0.625, 0.0, 0.625, 0.0, 0.625, 0.25, 0.625, 1.0, 0.625, 0.75, 0.625, 0.75, 0.625, 1.0, 0.625, 0.5, 0.625, 0.25, 0.625, 0.25, 0.625, 0.5, 0.625, 0.75, 0.625, 0.5, 0.625, 0.5, 0.625, 0.75, 0.625, 0.5, 0.875, 0.5, 0.875, 0.75, 0.625, 0.75, 0.625, 1.0, 0.625, 0.75, 0.625, 0.75, 0.625, 1.0, 0.625, 0.5, 0.625, 0.25, 0.625, 0.25, 0.625, 0.5, 0.625, 0.75, 0.625, 0.5, 0.625, 0.5, 0.625, 0.75, 0.625, 0.75, 0.625, 0.5, 0.625, 0.5, 0.625, 0.75, 0.625, 0.5, 0.625, 0.25, 0.625, 0.25, 0.625, 0.5, 0.625, 1.0, 0.625, 0.75, 0.625, 0.75, 0.625, 1.0, 0.625, 0.25, 0.625, 0.0, 0.625, 0.0, 0.625, 0.25, 0.625, 0.75, 0.625, 0.5, 0.625, 0.5, 0.625, 0.75, 0.625, 0.5, 0.625, 0.25, 0.625, 0.25, 0.625, 0.5, 0.625, 1.0, 0.625, 0.75, 0.625, 0.75, 0.625, 1.0, 0.625, 0.25, 0.625, 0.0, 0.625, 0.0, 0.625, 0.25])
me_cube_014.materials.append(mat_material_001)
me_cube_014.update()
me_cube_015 = bpy.data.meshes.new('Cube.015')
me_cube_015.from_pydata([(-1.0, -1.0, -1.0), (-1.0, -1.0, 1.0), (-1.0, 1.0, -1.0), (-1.0, 1.0, 1.0), (1.0, -1.0, -1.0), (1.0, -1.0, 1.0), (1.0, 1.0, -1.0), (1.0, 1.0, 1.0), (-1.0, -1.0, -0.7778), (-1.0, 1.0, -0.7778), (1.0, 1.0, -0.7778), (1.0, -1.0, -0.7778), (-1.0, -1.0, 0.7864), (-1.0, 1.0, 0.7864), (1.0, 1.0, 0.7864), (1.0, -1.0, 0.7864), (-0.4545, -0.4545, 1.0), (-0.4545, 0.4545, 1.0), (0.4545, 0.4545, 1.0), (0.4545, -0.4545, 1.0), (-0.4545, -0.4545, 2.345), (-0.4545, 0.4545, 2.345), (0.4545, 0.4545, 2.345), (0.4545, -0.4545, 2.345), (-0.4545, -0.4545, 1.161), (-0.4545, 0.4545, 1.161), (0.4545, -0.4545, 1.161), (0.4545, 0.4545, 1.161), (-0.4545, -0.4545, 2.133), (0.4545, -0.4545, 2.133), (-0.4545, 0.4545, 2.133), (0.4545, 0.4545, 2.133)], [], [(12, 1, 3, 13), (13, 3, 7, 14), (14, 7, 5, 15), (15, 5, 1, 12), (2, 6, 4, 0), (3, 1, 16, 17), (4, 11, 8, 0), (6, 10, 11, 4), (2, 9, 10, 6), (0, 8, 9, 2), (11, 15, 12, 8), (10, 14, 15, 11), (9, 13, 14, 10), (8, 12, 13, 9), (30, 28, 20, 21), (1, 5, 19, 16), (7, 3, 17, 18), (5, 7, 18, 19), (22, 21, 20, 23), (28, 29, 23, 20), (31, 30, 21, 22), (29, 31, 22, 23), (19, 18, 27, 26), (18, 17, 25, 27), (16, 19, 26, 24), (17, 16, 24, 25), (26, 27, 31, 29), (27, 25, 30, 31), (24, 26, 29, 28), (25, 24, 28, 30)])
_uv = me_cube_015.uv_layers.new(name='UVMap')
_uv.uv.foreach_set('vector', [0.5983, 0.0, 0.625, 0.0, 0.625, 0.25, 0.5983, 0.25, 0.5983, 0.25, 0.625, 0.25, 0.625, 0.5, 0.5983, 0.5, 0.5983, 0.5, 0.625, 0.5, 0.625, 0.75, 0.5983, 0.75, 0.5983, 0.75, 0.625, 0.75, 0.625, 1.0, 0.5983, 1.0, 0.125, 0.5, 0.375, 0.5, 0.375, 0.75, 0.125, 0.75, 0.625, 0.25, 0.625, 0.0, 0.625, 0.0, 0.625, 0.25, 0.375, 0.75, 0.4028, 0.75, 0.4028, 1.0, 0.375, 1.0, 0.375, 0.5, 0.4028, 0.5, 0.4028, 0.75, 0.375, 0.75, 0.375, 0.25, 0.4028, 0.25, 0.4028, 0.5, 0.375, 0.5, 0.375, 0.0, 0.4028, 0.0, 0.4028, 0.25, 0.375, 0.25, 0.4028, 0.75, 0.5983, 0.75, 0.5983, 1.0, 0.4028, 1.0, 0.4028, 0.5, 0.5983, 0.5, 0.5983, 0.75, 0.4028, 0.75, 0.4028, 0.25, 0.5983, 0.25, 0.5983, 0.5, 0.4028, 0.5, 0.4028, 0.0, 0.5983, 0.0, 0.5983, 0.25, 0.4028, 0.25, 0.625, 0.25, 0.625, 0.0, 0.625, 0.0, 0.625, 0.25, 0.625, 1.0, 0.625, 0.75, 0.625, 0.75, 0.625, 1.0, 0.625, 0.5, 0.625, 0.25, 0.625, 0.25, 0.625, 0.5, 0.625, 0.75, 0.625, 0.5, 0.625, 0.5, 0.625, 0.75, 0.625, 0.5, 0.875, 0.5, 0.875, 0.75, 0.625, 0.75, 0.625, 1.0, 0.625, 0.75, 0.625, 0.75, 0.625, 1.0, 0.625, 0.5, 0.625, 0.25, 0.625, 0.25, 0.625, 0.5, 0.625, 0.75, 0.625, 0.5, 0.625, 0.5, 0.625, 0.75, 0.625, 0.75, 0.625, 0.5, 0.625, 0.5, 0.625, 0.75, 0.625, 0.5, 0.625, 0.25, 0.625, 0.25, 0.625, 0.5, 0.625, 1.0, 0.625, 0.75, 0.625, 0.75, 0.625, 1.0, 0.625, 0.25, 0.625, 0.0, 0.625, 0.0, 0.625, 0.25, 0.625, 0.75, 0.625, 0.5, 0.625, 0.5, 0.625, 0.75, 0.625, 0.5, 0.625, 0.25, 0.625, 0.25, 0.625, 0.5, 0.625, 1.0, 0.625, 0.75, 0.625, 0.75, 0.625, 1.0, 0.625, 0.25, 0.625, 0.0, 0.625, 0.0, 0.625, 0.25])
me_cube_015.materials.append(mat_material_001)
me_cube_015.update()

# ---- objects
ob_cube = bpy.data.objects.new('Cube', me_cube)
ob_cube_001 = bpy.data.objects.new('Cube.001', me_cube_001)
ob_cube_002 = bpy.data.objects.new('Cube.002', me_cube_002)
ob_cube_003 = bpy.data.objects.new('Cube.003', me_cube_003)
ob_cube_004 = bpy.data.objects.new('Cube.004', me_cube_004)
ob_cube_005 = bpy.data.objects.new('Cube.005', me_cube_005)
ob_cube_006 = bpy.data.objects.new('Cube.006', me_cube_006)
ob_cube_007 = bpy.data.objects.new('Cube.007', me_cube_007)
ob_cube_008 = bpy.data.objects.new('Cube.008', me_cube_008)
ob_cube_009 = bpy.data.objects.new('Cube.009', me_cube_009)
ob_cube_010 = bpy.data.objects.new('Cube.010', me_cube_010)
ob_cube_011 = bpy.data.objects.new('Cube.011', me_cube_011)
ob_cube_012 = bpy.data.objects.new('Cube.012', me_cube_012)
ob_cube_013 = bpy.data.objects.new('Cube.013', me_cube_013)
ob_cube_014 = bpy.data.objects.new('Cube.014', me_cube_014)
ob_cube_015 = bpy.data.objects.new('Cube.015', me_cube_015)

# ---- transforms, parenting, visibility, modifiers, constraints
ob_cube.location = (0.0, 0.0, 0.0)
ob_cube.lock_rotations_4d = False
ob_cube.empty_display_type = 'ARROWS'
ob_cube.lineart.crease_threshold = 0.0
_m = ob_cube.modifiers.new('Subdivision', 'SUBSURF')
ob_cube_001.location = (0.4693, 1.092, 0.2794)
ob_cube_001.scale = (0.238, 0.238, 0.3175)
_m = ob_cube_001.modifiers.new('Subdivision', 'SUBSURF')
ob_cube_002.location = (-0.2975, -0.9438, 0.5527)
ob_cube_002.scale = (0.4945, 0.4945, 0.669)
_m = ob_cube_002.modifiers.new('Subdivision', 'SUBSURF')
_m.levels = 2
ob_cube_003.location = (0.4693, 0.6264, 0.2794)
ob_cube_003.scale = (0.238, 0.238, 0.3175)
_m = ob_cube_003.modifiers.new('Subdivision', 'SUBSURF')
ob_cube_004.location = (0.05935, 0.8716, 0.2794)
ob_cube_004.scale = (0.238, 0.238, 0.3175)
_m = ob_cube_004.modifiers.new('Subdivision', 'SUBSURF')
ob_cube_005.location = (-0.2365, 1.193, 0.2794)
ob_cube_005.scale = (0.238, 0.238, 0.3175)
_m = ob_cube_005.modifiers.new('Subdivision', 'SUBSURF')
ob_cube_006.location = (-0.5789, 0.8652, 0.2794)
ob_cube_006.scale = (0.238, 0.238, 0.3175)
_m = ob_cube_006.modifiers.new('Subdivision', 'SUBSURF')
ob_cube_007.location = (-0.2555, 0.5672, 0.2794)
ob_cube_007.scale = (0.238, 0.238, 0.3175)
_m = ob_cube_007.modifiers.new('Subdivision', 'SUBSURF')
ob_cube_008.location = (0.1312, 0.2946, 0.2794)
ob_cube_008.scale = (0.238, 0.238, 0.3175)
_m = ob_cube_008.modifiers.new('Subdivision', 'SUBSURF')
ob_cube_009.location = (0.5708, 0.153, 0.2794)
ob_cube_009.scale = (0.238, 0.238, 0.3175)
_m = ob_cube_009.modifiers.new('Subdivision', 'SUBSURF')
ob_cube_010.location = (-0.2724, 0.09173, 0.2794)
ob_cube_010.scale = (0.238, 0.238, 0.3175)
_m = ob_cube_010.modifiers.new('Subdivision', 'SUBSURF')
ob_cube_011.location = (-0.6233, 0.3474, 0.2794)
ob_cube_011.scale = (0.238, 0.238, 0.3175)
_m = ob_cube_011.modifiers.new('Subdivision', 'SUBSURF')
ob_cube_012.location = (-0.6106, -0.2527, 0.2794)
ob_cube_012.scale = (0.238, 0.238, 0.3175)
_m = ob_cube_012.modifiers.new('Subdivision', 'SUBSURF')
ob_cube_013.location = (0.1756, -0.1893, 0.2794)
ob_cube_013.scale = (0.238, 0.238, 0.3175)
_m = ob_cube_013.modifiers.new('Subdivision', 'SUBSURF')
ob_cube_014.location = (0.6046, -0.369, 0.2794)
ob_cube_014.scale = (0.238, 0.238, 0.3175)
_m = ob_cube_014.modifiers.new('Subdivision', 'SUBSURF')
ob_cube_015.location = (0.4461, -0.836, 0.2794)
ob_cube_015.scale = (0.238, 0.238, 0.3175)
_m = ob_cube_015.modifiers.new('Subdivision', 'SUBSURF')

# ---- collection membership
col_collection.objects.link(ob_cube)
col_collection.objects.link(ob_cube_001)
col_collection.objects.link(ob_cube_002)
col_collection.objects.link(ob_cube_003)
col_collection.objects.link(ob_cube_004)
col_collection.objects.link(ob_cube_005)
col_collection.objects.link(ob_cube_006)
col_collection.objects.link(ob_cube_007)
col_collection.objects.link(ob_cube_008)
col_collection.objects.link(ob_cube_009)
col_collection.objects.link(ob_cube_010)
col_collection.objects.link(ob_cube_011)
col_collection.objects.link(ob_cube_012)
col_collection.objects.link(ob_cube_013)
col_collection.objects.link(ob_cube_014)
col_collection.objects.link(ob_cube_015)

# ---- scene / render settings (as saved in the file)
scene.frame_start = 1; scene.frame_end = 250; scene.frame_set(1)
scene.render.engine = 'BLENDER_EEVEE_NEXT'
scene.cycles.sampling_pattern = 'TABULATED_SOBOL'
scene.eevee.ray_tracing_options.trace_max_roughness = 0.0
bpy.context.view_layer.update()

# ---- added for rendering (the .blend has no active camera and no usable light): camera, sun
cam_auto = bpy.data.cameras.new('AutoCamera')
cam_auto.lens = 50.0
cam_auto.sensor_width = 36.0
cam_auto.clip_end = 1000.0
ob_auto_camera = bpy.data.objects.new('AutoCamera', cam_auto)
scene.collection.objects.link(ob_auto_camera)
ob_auto_camera.location = (3.76356, -4.51627, 3.38041)
ob_auto_camera.rotation_euler = (1.09748, -7.21219e-08, 0.694738)
scene.camera = ob_auto_camera
light_auto_sun = bpy.data.lights.new('AutoSun', 'SUN')
light_auto_sun.energy = 3.0
light_auto_sun.angle = 0.0523599
ob_auto_sun = bpy.data.objects.new('AutoSun', light_auto_sun)
scene.collection.objects.link(ob_auto_sun)
ob_auto_sun.rotation_euler = (0.872665, 0.174533, 0.523599)
bpy.context.view_layer.update()

